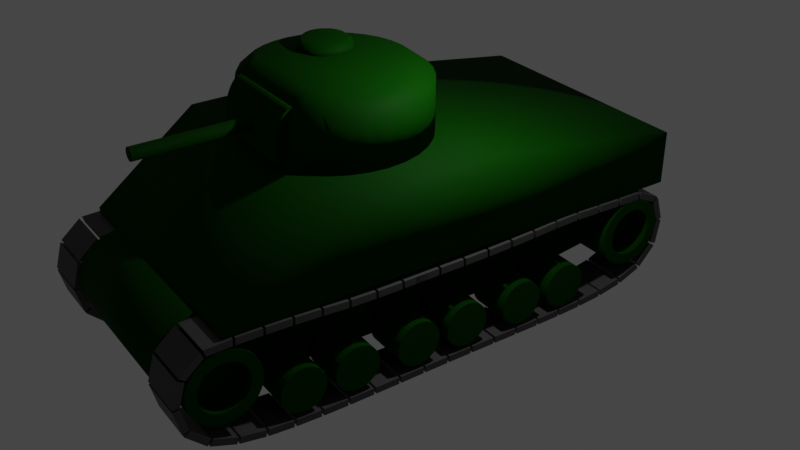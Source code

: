 # Source: Sherman.blend  (saved by Blender 3.1.7; exported with 4.5.12 LTS)
import bpy
from mathutils import Matrix  # noqa: F401  (used for matrix-valued properties, if any)

bpy.ops.wm.read_factory_settings(use_empty=True)
scene = bpy.context.scene
scene.name = 'Scene'

# ---- collections
col_collection = bpy.data.collections.new('Collection'); scene.collection.children.link(col_collection)

# ---- materials (node trees are filled in below, after node groups)
mat_material_001 = bpy.data.materials.new('Material.001')
mat_material_001.use_transparent_shadow = False
mat_material_002 = bpy.data.materials.new('Material.002')
mat_material_002.use_transparent_shadow = False

# ---- material node trees
mat_material_001.use_nodes = True; mat_material_001.node_tree.nodes.clear()
_N = mat_material_001.node_tree.nodes; _L = mat_material_001.node_tree.links
n0 = _N.new('ShaderNodeBsdfPrincipled'); n0.name = 'Principled BSDF'; n0.location = (10, 300)
n0.distribution = 'GGX'
n0.subsurface_method = 'RANDOM_WALK_SKIN'
n0.inputs[0].default_value = (0.002043, 0.05567, 0.0, 1.0)
n0.inputs[1].default_value = 0.6818
n0.inputs[2].default_value = 1.0
n0.inputs[3].default_value = 1.45
n0.inputs[13].default_value = 0.0
n0.inputs[19].default_value = 0.05682
n0.inputs[20].default_value = 0.6664
n0.inputs[27].default_value = (0.0, 0.0, 0.0, 1.0)
n0.inputs[28].default_value = 1.0
n1 = _N.new('ShaderNodeOutputMaterial'); n1.name = 'Material Output'; n1.location = (300, 300)
_L.new(n0.outputs[0], n1.inputs[0])
n1.is_active_output = True
mat_material_002.use_nodes = True; mat_material_002.node_tree.nodes.clear()
_N = mat_material_002.node_tree.nodes; _L = mat_material_002.node_tree.links
n0 = _N.new('ShaderNodeBsdfPrincipled'); n0.name = 'Principled BSDF'; n0.location = (10, 300)
n0.distribution = 'GGX'
n0.subsurface_method = 'RANDOM_WALK_SKIN'
n0.inputs[0].default_value = (0.04487, 0.04487, 0.04487, 1.0)
n0.inputs[3].default_value = 1.45
n0.inputs[27].default_value = (0.0, 0.0, 0.0, 1.0)
n0.inputs[28].default_value = 1.0
n1 = _N.new('ShaderNodeOutputMaterial'); n1.name = 'Material Output'; n1.location = (300, 300)
_L.new(n0.outputs[0], n1.inputs[0])
n1.is_active_output = True

# ---- world
world_world = bpy.data.worlds.new('World'); scene.world = world_world
world_world.use_nodes = True; world_world.node_tree.nodes.clear()
_N = world_world.node_tree.nodes; _L = world_world.node_tree.links
n0 = _N.new('ShaderNodeOutputWorld'); n0.name = 'World Output'; n0.location = (300, 300)
n1 = _N.new('ShaderNodeBackground'); n1.name = 'Background'; n1.location = (10, 300)
n1.inputs[0].default_value = (0.05088, 0.05088, 0.05088, 1.0)
_L.new(n1.outputs[0], n0.inputs[0])
n0.is_active_output = True
world_world.color = (0.05088, 0.05088, 0.05088)
world_world.use_sun_shadow = False
world_world.sun_shadow_jitter_overblur = 0.0

# ---- cameras
cam_camera = bpy.data.cameras.new('Camera')
cam_camera.clip_end = 100.0
cam_camera.ortho_scale = 7.314

# ---- lights
light_light = bpy.data.lights.new('Light', 'POINT')
light_light.transmission_factor = 0.0
light_light.energy = 1000.0
light_light.shadow_soft_size = 0.1
light_light.shadow_maximum_resolution = 0.006
light_light.use_absolute_resolution = True

# ---- meshes
me_cube = bpy.data.meshes.new('Cube')
me_cube.from_pydata([(3.0, 6.01, 1.265), (1.923, 6.01, -1.564), (3.0, -5.344, 0.1172), (1.923, -5.344, -2.0), (-3.0, 6.01, 1.265), (-1.923, 6.01, -1.564), (-3.0, -5.344, 0.1172), (-1.923, -5.344, -2.0), (-1.923, -2.926, -2.0), (3.0, -2.926, 2.0), (-3.0, -2.926, 2.0), (1.923, -2.926, -2.0), (-3.0, 1.037, 2.0), (1.923, 2.552, -2.0), (-1.923, 2.552, -2.0), (3.0, 1.037, 2.0), (3.0, 6.01, 0.0), (-3.0, -5.344, 0.0), (3.0, -5.344, 0.0), (-3.0, 6.01, 0.0), (3.0, -2.926, 0.0), (-3.0, -2.926, 0.0), (3.0, 1.037, 0.0), (-3.0, 1.037, 0.0), (1.923, 6.01, 0.0), (1.923, -5.344, 0.0), (-1.923, 6.01, 0.0), (1.923, -2.926, 0.0), (-1.923, -2.926, 0.0), (1.923, 1.037, 0.0), (-1.923, 1.037, 0.0), (-1.923, -5.344, 0.0), (-1.923, -4.295, -0.9644), (1.923, -4.295, -0.9644), (-1.923, -4.315, -1.166), (1.923, -4.315, -1.166), (-1.923, -4.373, -1.359), (1.923, -4.373, -1.359), (-1.923, -4.469, -1.538), (1.923, -4.469, -1.538), (-1.923, -4.597, -1.694), (1.923, -4.597, -1.694), (-1.923, -4.754, -1.823), (1.923, -4.754, -1.823), (-1.923, -4.932, -1.918), (1.923, -4.932, -1.918), (-1.923, -5.126, -1.977), (1.923, -5.126, -1.977), (-1.923, -5.327, -1.997), (1.923, -5.327, -1.997), (-1.923, -5.528, -1.977), (1.923, -5.528, -1.977), (-1.923, -5.722, -1.918), (1.923, -5.722, -1.918), (-1.923, -5.901, -1.823), (1.923, -5.901, -1.823), (-1.923, -6.057, -1.694), (1.923, -6.057, -1.694), (-1.923, -6.185, -1.538), (1.923, -6.185, -1.538), (-1.923, -6.281, -1.359), (1.923, -6.281, -1.359), (-1.923, -6.339, -1.166), (1.923, -6.339, -1.166), (-1.923, -6.359, -0.9644), (1.923, -6.359, -0.9644), (-1.923, -6.339, -0.763), (1.923, -6.339, -0.763), (-1.923, -6.281, -0.5694), (1.923, -6.281, -0.5694), (-1.923, -6.185, -0.3909), (1.923, -6.185, -0.3909), (-1.923, -6.057, -0.2345), (1.923, -6.057, -0.2345), (-1.923, -5.901, -0.1062), (1.923, -5.901, -0.1062), (-1.923, -5.722, -0.01078), (1.923, -5.722, -0.01078), (-1.923, -5.528, 0.04796), (1.923, -5.528, 0.04796), (-1.923, -5.327, 0.06779), (1.923, -5.327, 0.06779), (-1.923, -5.126, 0.04796), (1.923, -5.126, 0.04796), (-1.923, -4.932, -0.01078), (1.923, -4.932, -0.01078), (-1.923, -4.754, -0.1062), (1.923, -4.754, -0.1062), (-1.923, -4.597, -0.2345), (1.923, -4.597, -0.2345), (-1.923, -4.469, -0.3909), (1.923, -4.469, -0.3909), (-1.923, -4.373, -0.5694), (1.923, -4.373, -0.5694), (-1.923, -4.315, -0.763), (1.923, -4.315, -0.763)], [], [(9, 10, 6, 2), (18, 2, 6, 17), (23, 12, 4, 19), (8, 11, 3, 7), (20, 9, 2, 18), (19, 4, 0, 16), (22, 15, 9, 20), (14, 13, 11, 8), (17, 6, 10, 21), (15, 12, 10, 9), (0, 4, 12, 15), (5, 1, 13, 14), (16, 0, 15, 22), (21, 10, 12, 23), (28, 21, 23, 30), (24, 16, 22, 29), (31, 17, 21, 28), (29, 22, 20, 27), (26, 19, 16, 24), (27, 20, 18, 25), (30, 23, 19, 26), (25, 18, 17, 31), (3, 25, 31, 7), (14, 30, 26, 5), (11, 27, 25, 3), (5, 26, 24, 1), (13, 29, 27, 11), (7, 31, 28, 8), (1, 24, 29, 13), (8, 28, 30, 14), (32, 33, 35, 34), (34, 35, 37, 36), (36, 37, 39, 38), (38, 39, 41, 40), (40, 41, 43, 42), (42, 43, 45, 44), (44, 45, 47, 46), (46, 47, 49, 48), (48, 49, 51, 50), (50, 51, 53, 52), (52, 53, 55, 54), (54, 55, 57, 56), (56, 57, 59, 58), (58, 59, 61, 60), (60, 61, 63, 62), (62, 63, 65, 64), (64, 65, 67, 66), (66, 67, 69, 68), (68, 69, 71, 70), (70, 71, 73, 72), (72, 73, 75, 74), (74, 75, 77, 76), (76, 77, 79, 78), (78, 79, 81, 80), (80, 81, 83, 82), (82, 83, 85, 84), (84, 85, 87, 86), (86, 87, 89, 88), (88, 89, 91, 90), (90, 91, 93, 92), (35, 33, 95, 93, 91, 89, 87, 85, 83, 81, 79, 77, 75, 73, 71, 69, 67, 65, 63, 61, 59, 57, 55, 53, 51, 49, 47, 45, 43, 41, 39, 37), (92, 93, 95, 94), (94, 95, 33, 32), (32, 34, 36, 38, 40, 42, 44, 46, 48, 50, 52, 54, 56, 58, 60, 62, 64, 66, 68, 70, 72, 74, 76, 78, 80, 82, 84, 86, 88, 90, 92, 94)])
me_cube.polygons.foreach_set('use_smooth', [True] * 64)
_uv = me_cube.uv_layers.new(name='UVMap')
_uv.uv.foreach_set('vector', [0.625, 0.6982, 0.875, 0.6982, 0.875, 0.75, 0.625, 0.75, 0.5014, 0.75, 0.625, 0.75, 0.625, 1.0, 0.5014, 1.0, 0.5014, 0.1509, 0.625, 0.1509, 0.625, 0.25, 0.5014, 0.25, 0.125, 0.6982, 0.375, 0.6982, 0.375, 0.75, 0.125, 0.75, 0.5014, 0.6982, 0.625, 0.6982, 0.625, 0.75, 0.5014, 0.75, 0.5014, 0.25, 0.625, 0.25, 0.625, 0.5, 0.5014, 0.5, 0.5014, 0.5991, 0.625, 0.5991, 0.625, 0.6982, 0.5014, 0.6982, 0.125, 0.5991, 0.375, 0.5991, 0.375, 0.6982, 0.125, 0.6982, 0.5014, 0.0, 0.625, 0.0, 0.625, 0.05184, 0.5014, 0.05184, 0.625, 0.5991, 0.875, 0.5991, 0.875, 0.6982, 0.625, 0.6982, 0.625, 0.5, 0.875, 0.5, 0.875, 0.5991, 0.625, 0.5991, 0.125, 0.5, 0.375, 0.5, 0.375, 0.5991, 0.125, 0.5991, 0.5014, 0.5, 0.625, 0.5, 0.625, 0.5991, 0.5014, 0.5991, 0.5014, 0.05184, 0.625, 0.05184, 0.625, 0.1509, 0.5014, 0.1509, 0.4985, 0.05184, 0.5014, 0.05184, 0.5014, 0.1509, 0.4985, 0.1509, 0.4985, 0.5, 0.5014, 0.5, 0.5014, 0.5991, 0.4985, 0.5991, 0.4985, 0.0, 0.5014, 0.0, 0.5014, 0.05184, 0.4985, 0.05184, 0.4985, 0.5991, 0.5014, 0.5991, 0.5014, 0.6982, 0.4985, 0.6982, 0.4985, 0.25, 0.5014, 0.25, 0.5014, 0.5, 0.4985, 0.5, 0.4985, 0.6982, 0.5014, 0.6982, 0.5014, 0.75, 0.4985, 0.75, 0.4985, 0.1509, 0.5014, 0.1509, 0.5014, 0.25, 0.4985, 0.25, 0.4985, 0.75, 0.5014, 0.75, 0.5014, 1.0, 0.4985, 1.0, 0.375, 0.75, 0.4985, 0.75, 0.4985, 1.0, 0.375, 1.0, 0.375, 0.1509, 0.4985, 0.1509, 0.4985, 0.25, 0.375, 0.25, 0.375, 0.6982, 0.4985, 0.6982, 0.4985, 0.75, 0.375, 0.75, 0.375, 0.25, 0.4985, 0.25, 0.4985, 0.5, 0.375, 0.5, 0.375, 0.5991, 0.4985, 0.5991, 0.4985, 0.6982, 0.375, 0.6982, 0.375, 0.0, 0.4985, 0.0, 0.4985, 0.05184, 0.375, 0.05184, 0.375, 0.5, 0.4985, 0.5, 0.4985, 0.5991, 0.375, 0.5991, 0.375, 0.05184, 0.4985, 0.05184, 0.4985, 0.1509, 0.375, 0.1509, 1.0, 0.5, 1.0, 1.0, 0.9688, 1.0, 0.9688, 0.5, 0.9688, 0.5, 0.9688, 1.0, 0.9375, 1.0, 0.9375, 0.5, 0.9375, 0.5, 0.9375, 1.0, 0.9062, 1.0, 0.9062, 0.5, 0.9062, 0.5, 0.9062, 1.0, 0.875, 1.0, 0.875, 0.5, 0.875, 0.5, 0.875, 1.0, 0.8438, 1.0, 0.8438, 0.5, 0.8438, 0.5, 0.8438, 1.0, 0.8125, 1.0, 0.8125, 0.5, 0.8125, 0.5, 0.8125, 1.0, 0.7812, 1.0, 0.7812, 0.5, 0.7812, 0.5, 0.7812, 1.0, 0.75, 1.0, 0.75, 0.5, 0.75, 0.5, 0.75, 1.0, 0.7188, 1.0, 0.7188, 0.5, 0.7188, 0.5, 0.7188, 1.0, 0.6875, 1.0, 0.6875, 0.5, 0.6875, 0.5, 0.6875, 1.0, 0.6562, 1.0, 0.6562, 0.5, 0.6562, 0.5, 0.6562, 1.0, 0.625, 1.0, 0.625, 0.5, 0.625, 0.5, 0.625, 1.0, 0.5938, 1.0, 0.5938, 0.5, 0.5938, 0.5, 0.5938, 1.0, 0.5625, 1.0, 0.5625, 0.5, 0.5625, 0.5, 0.5625, 1.0, 0.5312, 1.0, 0.5312, 0.5, 0.5312, 0.5, 0.5312, 1.0, 0.5, 1.0, 0.5, 0.5, 0.5, 0.5, 0.5, 1.0, 0.4688, 1.0, 0.4688, 0.5, 0.4688, 0.5, 0.4688, 1.0, 0.4375, 1.0, 0.4375, 0.5, 0.4375, 0.5, 0.4375, 1.0, 0.4062, 1.0, 0.4062, 0.5, 0.4062, 0.5, 0.4062, 1.0, 0.375, 1.0, 0.375, 0.5, 0.375, 0.5, 0.375, 1.0, 0.3438, 1.0, 0.3438, 0.5, 0.3438, 0.5, 0.3438, 1.0, 0.3125, 1.0, 0.3125, 0.5, 0.3125, 0.5, 0.3125, 1.0, 0.2812, 1.0, 0.2812, 0.5, 0.2812, 0.5, 0.2812, 1.0, 0.25, 1.0, 0.25, 0.5, 0.25, 0.5, 0.25, 1.0, 0.2188, 1.0, 0.2188, 0.5, 0.2188, 0.5, 0.2188, 1.0, 0.1875, 1.0, 0.1875, 0.5, 0.1875, 0.5, 0.1875, 1.0, 0.1562, 1.0, 0.1562, 0.5, 0.1562, 0.5, 0.1562, 1.0, 0.125, 1.0, 0.125, 0.5, 0.125, 0.5, 0.125, 1.0, 0.09375, 1.0, 0.09375, 0.5, 0.09375, 0.5, 0.09375, 1.0, 0.0625, 1.0, 0.0625, 0.5, 0.2968, 0.4854, 0.25, 0.49, 0.2032, 0.4854, 0.1582, 0.4717, 0.1167, 0.4496, 0.08029, 0.4197, 0.05045, 0.3833, 0.02827, 0.3418, 0.01461, 0.2968, 0.01, 0.25, 0.01461, 0.2032, 0.02827, 0.1582, 0.05045, 0.1167, 0.08029, 0.08029, 0.1167, 0.05045, 0.1582, 0.02827, 0.2032, 0.01461, 0.25, 0.01, 0.2968, 0.01461, 0.3418, 0.02827, 0.3833, 0.05045, 0.4197, 0.08029, 0.4496, 0.1167, 0.4717, 0.1582, 0.4854, 0.2032, 0.49, 0.25, 0.4854, 0.2968, 0.4717, 0.3418, 0.4496, 0.3833, 0.4197, 0.4197, 0.3833, 0.4496, 0.3418, 0.4717, 0.0625, 0.5, 0.0625, 1.0, 0.03125, 1.0, 0.03125, 0.5, 0.03125, 0.5, 0.03125, 1.0, 0.0, 1.0, 0.0, 0.5, 0.75, 0.49, 0.7968, 0.4854, 0.8418, 0.4717, 0.8833, 0.4496, 0.9197, 0.4197, 0.9496, 0.3833, 0.9717, 0.3418, 0.9854, 0.2968, 0.99, 0.25, 0.9854, 0.2032, 0.9717, 0.1582, 0.9496, 0.1167, 0.9197, 0.08029, 0.8833, 0.05045, 0.8418, 0.02827, 0.7968, 0.01461, 0.75, 0.01, 0.7032, 0.01461, 0.6582, 0.02827, 0.6167, 0.05045, 0.5803, 0.08029, 0.5504, 0.1167, 0.5283, 0.1582, 0.5146, 0.2032, 0.51, 0.25, 0.5146, 0.2968, 0.5283, 0.3418, 0.5504, 0.3833, 0.5803, 0.4197, 0.6167, 0.4496, 0.6582, 0.4717, 0.7032, 0.4854])
me_cube.materials.append(mat_material_001)
me_cube.use_remesh_preserve_volume = False
me_cube.use_remesh_preserve_attributes = False
me_cube.use_mirror_vertex_groups = False
me_cube.update()
me_cylinder_001 = bpy.data.meshes.new('Cylinder.001')
me_cylinder_001.from_pydata([(3.732e-09, 0.8026, -1.007), (8.426e-09, 0.6234, 0.7682), (0.1885, 0.784, -1.007), (0.1536, 0.6083, 0.7683), (0.3698, 0.729, -1.007), (0.3012, 0.5635, 0.7683), (0.5368, 0.6397, -1.007), (0.4373, 0.4908, 0.7683), (0.6832, 0.5196, -1.007), (0.5565, 0.3929, 0.7684), (0.8034, 0.3732, -1.007), (0.6544, 0.2736, 0.7685), (0.8927, 0.2061, -1.007), (0.7272, 0.1376, 0.7686), (0.9476, 0.02486, -1.007), (0.7719, -0.01009, 0.7687), (0.9662, -0.1636, -1.007), (0.7871, -0.1636, 0.7688), (0.9476, -0.3521, -1.007), (0.7719, -0.3172, 0.769), (0.8927, -0.5334, -1.007), (0.7272, -0.4648, 0.7691), (0.8034, -0.7004, -1.007), (0.6587, -0.593, 0.7692), (0.5763, -0.9777, -0.9999), (0.5026, -0.6673, 0.7628), (0.4528, -0.9777, -0.9999), (0.4528, -0.6673, 0.7628), (0.3119, -0.9777, -0.9999), (0.3119, -0.6673, 0.7628), (0.159, -0.9777, -0.9999), (0.159, -0.6673, 0.7628), (-6.622e-08, -0.9777, -0.9999), (-6.622e-08, -0.6673, 0.7628), (-0.159, -0.9777, -0.9999), (-0.159, -0.6673, 0.7628), (-0.3119, -0.9777, -0.9999), (-0.3119, -0.6673, 0.7628), (-0.4528, -0.9777, -0.9999), (-0.4528, -0.6673, 0.7628), (-0.5763, -0.9777, -0.9999), (-0.5026, -0.6673, 0.7628), (-0.8034, -0.7004, -1.007), (-0.6587, -0.593, 0.7692), (-0.8927, -0.5334, -1.007), (-0.7272, -0.4648, 0.7691), (-0.9476, -0.3521, -1.007), (-0.7719, -0.3172, 0.769), (-0.9662, -0.1636, -1.007), (-0.7871, -0.1636, 0.7688), (-0.9476, 0.02486, -1.007), (-0.7719, -0.01009, 0.7687), (-0.8927, 0.2061, -1.007), (-0.7272, 0.1376, 0.7686), (-0.8034, 0.3732, -1.007), (-0.6544, 0.2736, 0.7685), (-0.6832, 0.5196, -1.007), (-0.5565, 0.3929, 0.7684), (-0.5368, 0.6397, -1.007), (-0.4373, 0.4908, 0.7683), (-0.3698, 0.729, -1.007), (-0.3012, 0.5635, 0.7683), (-0.1885, 0.784, -1.007), (-0.1536, 0.6083, 0.7683), (0.1885, 0.784, 0.4255), (3.732e-09, 0.8026, 0.4255), (0.3698, 0.729, 0.4255), (0.5368, 0.6397, 0.4255), (0.6832, 0.5196, 0.4255), (0.8034, 0.3732, 0.4255), (0.8927, 0.2061, 0.4255), (0.9476, 0.02486, 0.4255), (0.9662, -0.1636, 0.4255), (0.9476, -0.3521, 0.4255), (0.8927, -0.5334, 0.4255), (0.7614, -0.702, 0.4255), (0.5763, -0.8455, 0.4189), (0.4528, -0.8455, 0.4189), (0.3119, -0.8455, 0.4189), (0.159, -0.8455, 0.4189), (-6.622e-08, -0.8455, 0.4189), (-0.159, -0.8455, 0.4189), (-0.3119, -0.8455, 0.4189), (-0.4528, -0.8455, 0.4189), (-0.5763, -0.8455, 0.4189), (-0.7614, -0.702, 0.4255), (-0.8927, -0.5334, 0.4255), (-0.9476, -0.3521, 0.4255), (-0.9662, -0.1636, 0.4255), (-0.9476, 0.02486, 0.4255), (-0.8927, 0.2061, 0.4255), (-0.8034, 0.3732, 0.4255), (-0.6832, 0.5196, 0.4255), (-0.5368, 0.6397, 0.4255), (-0.3698, 0.729, 0.4255), (-0.1885, 0.784, 0.4255), (-0.3139, 0.2613, 0.909), (-0.367, 0.2666, 0.909), (-0.367, 0.2666, 0.6691), (-0.367, 0.2076, 1.039), (-0.3139, 0.2613, 0.6691), (-0.3254, 0.2035, 1.039), (-0.2629, 0.2458, 0.6691), (-0.2854, 0.1914, 1.039), (-0.2158, 0.2207, 0.6691), (-0.2486, 0.1717, 1.039), (-0.1746, 0.1868, 0.6691), (-0.2162, 0.1451, 1.039), (-0.1407, 0.1456, 0.6691), (-0.1897, 0.1128, 1.039), (-0.1156, 0.09852, 0.6691), (-0.17, 0.07596, 1.039), (-0.1001, 0.04746, 0.6691), (-0.1579, 0.03596, 1.039), (-0.09484, -0.005647, 0.6691), (-0.1538, -0.005647, 1.039), (-0.1001, -0.05875, 0.6691), (-0.1579, -0.04725, 1.039), (-0.1156, -0.1098, 0.6691), (-0.17, -0.08725, 1.039), (-0.1407, -0.1569, 0.6691), (-0.1897, -0.1241, 1.039), (-0.1746, -0.1981, 0.6691), (-0.2162, -0.1564, 1.039), (-0.2158, -0.232, 0.6691), (-0.2486, -0.183, 1.039), (-0.2629, -0.2571, 0.6691), (-0.2854, -0.2027, 1.039), (-0.3139, -0.2726, 0.6691), (-0.3254, -0.2148, 1.039), (-0.367, -0.2778, 0.6691), (-0.367, -0.2189, 1.039), (-0.4201, -0.2726, 0.6691), (-0.4086, -0.2148, 1.039), (-0.4712, -0.2571, 0.6691), (-0.4486, -0.2027, 1.039), (-0.5183, -0.232, 0.6691), (-0.4855, -0.183, 1.039), (-0.5595, -0.1981, 0.6691), (-0.5178, -0.1564, 1.039), (-0.5934, -0.1569, 0.6691), (-0.5443, -0.1241, 1.039), (-0.6185, -0.1098, 0.6691), (-0.564, -0.08725, 1.039), (-0.634, -0.05875, 0.6691), (-0.5762, -0.04725, 1.039), (-0.6392, -0.005647, 0.6691), (-0.5803, -0.005647, 1.039), (-0.634, 0.04746, 0.6691), (-0.5762, 0.03596, 1.039), (-0.6185, 0.09852, 0.6691), (-0.564, 0.07596, 1.039), (-0.5934, 0.1456, 0.6691), (-0.5443, 0.1128, 1.039), (-0.5595, 0.1868, 0.6691), (-0.5178, 0.1451, 1.039), (-0.5183, 0.2207, 0.6691), (-0.4855, 0.1717, 1.039), (-0.4712, 0.2458, 0.6691), (-0.4486, 0.1914, 1.039), (-0.4201, 0.2613, 0.6691), (-0.4086, 0.2035, 1.039), (-0.2629, 0.2458, 0.909), (-0.2158, 0.2207, 0.909), (-0.1746, 0.1868, 0.909), (-0.1407, 0.1456, 0.909), (-0.1156, 0.09852, 0.909), (-0.1001, 0.04746, 0.909), (-0.09484, -0.005647, 0.909), (-0.1001, -0.05875, 0.909), (-0.1156, -0.1098, 0.909), (-0.1407, -0.1569, 0.909), (-0.1746, -0.1981, 0.909), (-0.2158, -0.232, 0.909), (-0.2629, -0.2571, 0.909), (-0.3139, -0.2726, 0.909), (-0.367, -0.2778, 0.909), (-0.4201, -0.2726, 0.909), (-0.4712, -0.2571, 0.909), (-0.5183, -0.232, 0.909), (-0.5595, -0.1981, 0.909), (-0.5934, -0.1569, 0.909), (-0.6185, -0.1098, 0.909), (-0.634, -0.05875, 0.909), (-0.6392, -0.005647, 0.909), (-0.634, 0.04746, 0.909), (-0.6185, 0.09852, 0.909), (-0.5934, 0.1456, 0.909), (-0.5595, 0.1868, 0.909), (-0.5183, 0.2207, 0.909), (-0.4712, 0.2458, 0.909), (-0.4201, 0.2613, 0.909)], [], [(0, 65, 64, 2), (2, 64, 66, 4), (4, 66, 67, 6), (6, 67, 68, 8), (8, 68, 69, 10), (10, 69, 70, 12), (12, 70, 71, 14), (14, 71, 72, 16), (16, 72, 73, 18), (18, 73, 74, 20), (20, 74, 75, 22), (22, 75, 76, 24), (24, 76, 77, 26), (26, 77, 78, 28), (28, 78, 79, 30), (30, 79, 80, 32), (32, 80, 81, 34), (34, 81, 82, 36), (36, 82, 83, 38), (38, 83, 84, 40), (40, 84, 85, 42), (42, 85, 86, 44), (44, 86, 87, 46), (46, 87, 88, 48), (48, 88, 89, 50), (50, 89, 90, 52), (52, 90, 91, 54), (54, 91, 92, 56), (56, 92, 93, 58), (58, 93, 94, 60), (3, 1, 63, 61, 59, 57, 55, 53, 51, 49, 47, 45, 43, 41, 39, 37, 35, 33, 31, 29, 27, 25, 23, 21, 19, 17, 15, 13, 11, 9, 7, 5), (60, 94, 95, 62), (62, 95, 65, 0), (0, 2, 4, 6, 8, 10, 12, 14, 16, 18, 20, 22, 24, 26, 28, 30, 32, 34, 36, 38, 40, 42, 44, 46, 48, 50, 52, 54, 56, 58, 60, 62), (1, 3, 64, 65), (3, 5, 66, 64), (5, 7, 67, 66), (7, 9, 68, 67), (9, 11, 69, 68), (11, 13, 70, 69), (13, 15, 71, 70), (15, 17, 72, 71), (17, 19, 73, 72), (19, 21, 74, 73), (21, 23, 75, 74), (23, 25, 76, 75), (25, 27, 77, 76), (27, 29, 78, 77), (29, 31, 79, 78), (31, 33, 80, 79), (33, 35, 81, 80), (35, 37, 82, 81), (37, 39, 83, 82), (39, 41, 84, 83), (41, 43, 85, 84), (43, 45, 86, 85), (45, 47, 87, 86), (47, 49, 88, 87), (49, 51, 89, 88), (51, 53, 90, 89), (53, 55, 91, 90), (55, 57, 92, 91), (57, 59, 93, 92), (59, 61, 94, 93), (61, 63, 95, 94), (63, 1, 65, 95), (100, 96, 162, 102), (97, 99, 101, 96), (102, 162, 163, 104), (96, 101, 103, 162), (104, 163, 164, 106), (162, 103, 105, 163), (106, 164, 165, 108), (163, 105, 107, 164), (108, 165, 166, 110), (164, 107, 109, 165), (110, 166, 167, 112), (165, 109, 111, 166), (112, 167, 168, 114), (166, 111, 113, 167), (114, 168, 169, 116), (167, 113, 115, 168), (116, 169, 170, 118), (168, 115, 117, 169), (118, 170, 171, 120), (169, 117, 119, 170), (120, 171, 172, 122), (170, 119, 121, 171), (122, 172, 173, 124), (171, 121, 123, 172), (124, 173, 174, 126), (172, 123, 125, 173), (126, 174, 175, 128), (173, 125, 127, 174), (128, 175, 176, 130), (174, 127, 129, 175), (130, 176, 177, 132), (175, 129, 131, 176), (132, 177, 178, 134), (176, 131, 133, 177), (134, 178, 179, 136), (177, 133, 135, 178), (136, 179, 180, 138), (178, 135, 137, 179), (138, 180, 181, 140), (179, 137, 139, 180), (140, 181, 182, 142), (180, 139, 141, 181), (142, 182, 183, 144), (181, 141, 143, 182), (144, 183, 184, 146), (182, 143, 145, 183), (146, 184, 185, 148), (183, 145, 147, 184), (148, 185, 186, 150), (184, 147, 149, 185), (150, 186, 187, 152), (185, 149, 151, 186), (152, 187, 188, 154), (186, 151, 153, 187), (154, 188, 189, 156), (187, 153, 155, 188), (156, 189, 190, 158), (188, 155, 157, 189), (158, 190, 191, 160), (189, 157, 159, 190), (101, 99, 161, 159, 157, 155, 153, 151, 149, 147, 145, 143, 141, 139, 137, 135, 133, 131, 129, 127, 125, 123, 121, 119, 117, 115, 113, 111, 109, 107, 105, 103), (160, 191, 97, 98), (190, 159, 161, 191), (98, 97, 96, 100), (191, 161, 99, 97), (98, 100, 102, 104, 106, 108, 110, 112, 114, 116, 118, 120, 122, 124, 126, 128, 130, 132, 134, 136, 138, 140, 142, 144, 146, 148, 150, 152, 154, 156, 158, 160)])
me_cylinder_001.polygons.foreach_set('use_smooth', [True] * 132)
_uv = me_cylinder_001.uv_layers.new(name='UVMap')
_uv.uv.foreach_set('vector', [1.0, 0.5, 1.0, 1.0, 0.9688, 1.0, 0.9688, 0.5, 0.9688, 0.5, 0.9688, 1.0, 0.9375, 1.0, 0.9375, 0.5, 0.9375, 0.5, 0.9375, 1.0, 0.9062, 1.0, 0.9062, 0.5, 0.9062, 0.5, 0.9062, 1.0, 0.875, 1.0, 0.875, 0.5, 0.875, 0.5, 0.875, 1.0, 0.8438, 1.0, 0.8438, 0.5, 0.8438, 0.5, 0.8438, 1.0, 0.8125, 1.0, 0.8125, 0.5, 0.8125, 0.5, 0.8125, 1.0, 0.7812, 1.0, 0.7812, 0.5, 0.7812, 0.5, 0.7812, 1.0, 0.75, 1.0, 0.75, 0.5, 0.75, 0.5, 0.75, 1.0, 0.7188, 1.0, 0.7188, 0.5, 0.7188, 0.5, 0.7188, 1.0, 0.6875, 1.0, 0.6875, 0.5, 0.6875, 0.5, 0.6875, 1.0, 0.6562, 1.0, 0.6562, 0.5, 0.6562, 0.5, 0.6562, 1.0, 0.625, 1.0, 0.625, 0.5, 0.625, 0.5, 0.625, 1.0, 0.5938, 1.0, 0.5938, 0.5, 0.5938, 0.5, 0.5938, 1.0, 0.5625, 1.0, 0.5625, 0.5, 0.5625, 0.5, 0.5625, 1.0, 0.5312, 1.0, 0.5312, 0.5, 0.5312, 0.5, 0.5312, 1.0, 0.5, 1.0, 0.5, 0.5, 0.5, 0.5, 0.5, 1.0, 0.4688, 1.0, 0.4688, 0.5, 0.4688, 0.5, 0.4688, 1.0, 0.4375, 1.0, 0.4375, 0.5, 0.4375, 0.5, 0.4375, 1.0, 0.4062, 1.0, 0.4062, 0.5, 0.4062, 0.5, 0.4062, 1.0, 0.375, 1.0, 0.375, 0.5, 0.375, 0.5, 0.375, 1.0, 0.3438, 1.0, 0.3438, 0.5, 0.3438, 0.5, 0.3438, 1.0, 0.3125, 1.0, 0.3125, 0.5, 0.3125, 0.5, 0.3125, 1.0, 0.2812, 1.0, 0.2812, 0.5, 0.2812, 0.5, 0.2812, 1.0, 0.25, 1.0, 0.25, 0.5, 0.25, 0.5, 0.25, 1.0, 0.2188, 1.0, 0.2188, 0.5, 0.2188, 0.5, 0.2188, 1.0, 0.1875, 1.0, 0.1875, 0.5, 0.1875, 0.5, 0.1875, 1.0, 0.1562, 1.0, 0.1562, 0.5, 0.1562, 0.5, 0.1562, 1.0, 0.125, 1.0, 0.125, 0.5, 0.125, 0.5, 0.125, 1.0, 0.09375, 1.0, 0.09375, 0.5, 0.09375, 0.5, 0.09375, 1.0, 0.0625, 1.0, 0.0625, 0.5, 0.2882, 0.4411, 0.25, 0.4448, 0.2118, 0.4411, 0.1751, 0.4299, 0.1413, 0.4118, 0.1116, 0.3875, 0.08722, 0.3578, 0.06907, 0.324, 0.05781, 0.2873, 0.05384, 0.2491, 0.05719, 0.2109, 0.06731, 0.1744, 0.08139, 0.1436, 0.1112, 0.1043, 0.124, 0.09982, 0.1621, 0.08653, 0.205, 0.07638, 0.25, 0.07272, 0.295, 0.07638, 0.3379, 0.08653, 0.376, 0.09982, 0.3888, 0.1043, 0.4186, 0.1436, 0.4327, 0.1744, 0.4428, 0.2109, 0.4462, 0.2491, 0.4422, 0.2873, 0.4309, 0.324, 0.4128, 0.3578, 0.3884, 0.3875, 0.3587, 0.4118, 0.3249, 0.4299, 0.0625, 0.5, 0.0625, 1.0, 0.03125, 1.0, 0.03125, 0.5, 0.03125, 0.5, 0.03125, 1.0, 0.0, 1.0, 0.0, 0.5, 0.75, 0.49, 0.7968, 0.4854, 0.8418, 0.4717, 0.8833, 0.4496, 0.9197, 0.4197, 0.9496, 0.3833, 0.9717, 0.3418, 0.9854, 0.2968, 0.99, 0.25, 0.9854, 0.2032, 0.9717, 0.1582, 0.9496, 0.1167, 0.9197, 0.08029, 0.8833, 0.05045, 0.8418, 0.02827, 0.7968, 0.01461, 0.75, 0.01, 0.7032, 0.01461, 0.6582, 0.02827, 0.6167, 0.05045, 0.5803, 0.08029, 0.5504, 0.1167, 0.5283, 0.1582, 0.5146, 0.2032, 0.51, 0.25, 0.5146, 0.2968, 0.5283, 0.3418, 0.5504, 0.3833, 0.5803, 0.4197, 0.6167, 0.4496, 0.6582, 0.4717, 0.7032, 0.4854, 0.25, 0.4448, 0.2882, 0.4411, 0.2968, 0.4854, 0.25, 0.49, 0.2882, 0.4411, 0.3249, 0.4299, 0.3418, 0.4717, 0.2968, 0.4854, 0.3249, 0.4299, 0.3587, 0.4118, 0.3833, 0.4496, 0.3418, 0.4717, 0.3587, 0.4118, 0.3884, 0.3875, 0.4197, 0.4197, 0.3833, 0.4496, 0.3884, 0.3875, 0.4128, 0.3578, 0.4496, 0.3833, 0.4197, 0.4197, 0.4128, 0.3578, 0.4309, 0.324, 0.4717, 0.3418, 0.4496, 0.3833, 0.4309, 0.324, 0.4422, 0.2873, 0.4854, 0.2968, 0.4717, 0.3418, 0.4422, 0.2873, 0.4462, 0.2491, 0.49, 0.25, 0.4854, 0.2968, 0.4462, 0.2491, 0.4428, 0.2109, 0.4854, 0.2032, 0.49, 0.25, 0.4428, 0.2109, 0.4327, 0.1744, 0.4717, 0.1582, 0.4854, 0.2032, 0.4327, 0.1744, 0.4186, 0.1436, 0.4496, 0.1167, 0.4717, 0.1582, 0.4186, 0.1436, 0.3888, 0.1043, 0.4197, 0.08029, 0.4496, 0.1167, 0.3888, 0.1043, 0.376, 0.09982, 0.3833, 0.05045, 0.4197, 0.08029, 0.376, 0.09982, 0.3379, 0.08653, 0.3418, 0.02827, 0.3833, 0.05045, 0.3379, 0.08653, 0.295, 0.07638, 0.2968, 0.01461, 0.3418, 0.02827, 0.295, 0.07638, 0.25, 0.07272, 0.25, 0.01, 0.2968, 0.01461, 0.25, 0.07272, 0.205, 0.07638, 0.2032, 0.01461, 0.25, 0.01, 0.205, 0.07638, 0.1621, 0.08653, 0.1582, 0.02827, 0.2032, 0.01461, 0.1621, 0.08653, 0.124, 0.09982, 0.1167, 0.05045, 0.1582, 0.02827, 0.124, 0.09982, 0.1112, 0.1043, 0.08029, 0.08029, 0.1167, 0.05045, 0.1112, 0.1043, 0.08139, 0.1436, 0.05045, 0.1167, 0.08029, 0.08029, 0.08139, 0.1436, 0.06731, 0.1744, 0.02827, 0.1582, 0.05045, 0.1167, 0.06731, 0.1744, 0.05719, 0.2109, 0.01461, 0.2032, 0.02827, 0.1582, 0.05719, 0.2109, 0.05384, 0.2491, 0.01, 0.25, 0.01461, 0.2032, 0.05384, 0.2491, 0.05781, 0.2873, 0.01461, 0.2968, 0.01, 0.25, 0.05781, 0.2873, 0.06907, 0.324, 0.02827, 0.3418, 0.01461, 0.2968, 0.06907, 0.324, 0.08722, 0.3578, 0.05045, 0.3833, 0.02827, 0.3418, 0.08722, 0.3578, 0.1116, 0.3875, 0.08029, 0.4197, 0.05045, 0.3833, 0.1116, 0.3875, 0.1413, 0.4118, 0.1167, 0.4496, 0.08029, 0.4197, 0.1413, 0.4118, 0.1751, 0.4299, 0.1582, 0.4717, 0.1167, 0.4496, 0.1751, 0.4299, 0.2118, 0.4411, 0.2032, 0.4854, 0.1582, 0.4717, 0.2118, 0.4411, 0.25, 0.4448, 0.25, 0.49, 0.2032, 0.4854, 0.9688, 0.5, 0.9688, 0.75, 0.9375, 0.75, 0.9375, 0.5, 1.0, 0.75, 1.0, 1.0, 0.9688, 1.0, 0.9688, 0.75, 0.9375, 0.5, 0.9375, 0.75, 0.9062, 0.75, 0.9062, 0.5, 0.9688, 0.75, 0.9688, 1.0, 0.9375, 1.0, 0.9375, 0.75, 0.9062, 0.5, 0.9062, 0.75, 0.875, 0.75, 0.875, 0.5, 0.9375, 0.75, 0.9375, 1.0, 0.9062, 1.0, 0.9062, 0.75, 0.875, 0.5, 0.875, 0.75, 0.8438, 0.75, 0.8438, 0.5, 0.9062, 0.75, 0.9062, 1.0, 0.875, 1.0, 0.875, 0.75, 0.8438, 0.5, 0.8438, 0.75, 0.8125, 0.75, 0.8125, 0.5, 0.875, 0.75, 0.875, 1.0, 0.8438, 1.0, 0.8438, 0.75, 0.8125, 0.5, 0.8125, 0.75, 0.7812, 0.75, 0.7812, 0.5, 0.8438, 0.75, 0.8438, 1.0, 0.8125, 1.0, 0.8125, 0.75, 0.7812, 0.5, 0.7812, 0.75, 0.75, 0.75, 0.75, 0.5, 0.8125, 0.75, 0.8125, 1.0, 0.7812, 1.0, 0.7812, 0.75, 0.75, 0.5, 0.75, 0.75, 0.7188, 0.75, 0.7188, 0.5, 0.7812, 0.75, 0.7812, 1.0, 0.75, 1.0, 0.75, 0.75, 0.7188, 0.5, 0.7188, 0.75, 0.6875, 0.75, 0.6875, 0.5, 0.75, 0.75, 0.75, 1.0, 0.7188, 1.0, 0.7188, 0.75, 0.6875, 0.5, 0.6875, 0.75, 0.6562, 0.75, 0.6562, 0.5, 0.7188, 0.75, 0.7188, 1.0, 0.6875, 1.0, 0.6875, 0.75, 0.6562, 0.5, 0.6562, 0.75, 0.625, 0.75, 0.625, 0.5, 0.6875, 0.75, 0.6875, 1.0, 0.6562, 1.0, 0.6562, 0.75, 0.625, 0.5, 0.625, 0.75, 0.5938, 0.75, 0.5938, 0.5, 0.6562, 0.75, 0.6562, 1.0, 0.625, 1.0, 0.625, 0.75, 0.5938, 0.5, 0.5938, 0.75, 0.5625, 0.75, 0.5625, 0.5, 0.625, 0.75, 0.625, 1.0, 0.5938, 1.0, 0.5938, 0.75, 0.5625, 0.5, 0.5625, 0.75, 0.5312, 0.75, 0.5312, 0.5, 0.5938, 0.75, 0.5938, 1.0, 0.5625, 1.0, 0.5625, 0.75, 0.5312, 0.5, 0.5312, 0.75, 0.5, 0.75, 0.5, 0.5, 0.5625, 0.75, 0.5625, 1.0, 0.5312, 1.0, 0.5312, 0.75, 0.5, 0.5, 0.5, 0.75, 0.4688, 0.75, 0.4688, 0.5, 0.5312, 0.75, 0.5312, 1.0, 0.5, 1.0, 0.5, 0.75, 0.4688, 0.5, 0.4688, 0.75, 0.4375, 0.75, 0.4375, 0.5, 0.5, 0.75, 0.5, 1.0, 0.4688, 1.0, 0.4688, 0.75, 0.4375, 0.5, 0.4375, 0.75, 0.4062, 0.75, 0.4062, 0.5, 0.4688, 0.75, 0.4688, 1.0, 0.4375, 1.0, 0.4375, 0.75, 0.4062, 0.5, 0.4062, 0.75, 0.375, 0.75, 0.375, 0.5, 0.4375, 0.75, 0.4375, 1.0, 0.4062, 1.0, 0.4062, 0.75, 0.375, 0.5, 0.375, 0.75, 0.3438, 0.75, 0.3438, 0.5, 0.4062, 0.75, 0.4062, 1.0, 0.375, 1.0, 0.375, 0.75, 0.3438, 0.5, 0.3438, 0.75, 0.3125, 0.75, 0.3125, 0.5, 0.375, 0.75, 0.375, 1.0, 0.3438, 1.0, 0.3438, 0.75, 0.3125, 0.5, 0.3125, 0.75, 0.2812, 0.75, 0.2812, 0.5, 0.3438, 0.75, 0.3438, 1.0, 0.3125, 1.0, 0.3125, 0.75, 0.2812, 0.5, 0.2812, 0.75, 0.25, 0.75, 0.25, 0.5, 0.3125, 0.75, 0.3125, 1.0, 0.2812, 1.0, 0.2812, 0.75, 0.25, 0.5, 0.25, 0.75, 0.2188, 0.75, 0.2188, 0.5, 0.2812, 0.75, 0.2812, 1.0, 0.25, 1.0, 0.25, 0.75, 0.2188, 0.5, 0.2188, 0.75, 0.1875, 0.75, 0.1875, 0.5, 0.25, 0.75, 0.25, 1.0, 0.2188, 1.0, 0.2188, 0.75, 0.1875, 0.5, 0.1875, 0.75, 0.1562, 0.75, 0.1562, 0.5, 0.2188, 0.75, 0.2188, 1.0, 0.1875, 1.0, 0.1875, 0.75, 0.1562, 0.5, 0.1562, 0.75, 0.125, 0.75, 0.125, 0.5, 0.1875, 0.75, 0.1875, 1.0, 0.1562, 1.0, 0.1562, 0.75, 0.125, 0.5, 0.125, 0.75, 0.09375, 0.75, 0.09375, 0.5, 0.1562, 0.75, 0.1562, 1.0, 0.125, 1.0, 0.125, 0.75, 0.09375, 0.5, 0.09375, 0.75, 0.0625, 0.75, 0.0625, 0.5, 0.125, 0.75, 0.125, 1.0, 0.09375, 1.0, 0.09375, 0.75, 0.0625, 0.5, 0.0625, 0.75, 0.03125, 0.75, 0.03125, 0.5, 0.09375, 0.75, 0.09375, 1.0, 0.0625, 1.0, 0.0625, 0.75, 0.2968, 0.4854, 0.25, 0.49, 0.2032, 0.4854, 0.1582, 0.4717, 0.1167, 0.4496, 0.08029, 0.4197, 0.05045, 0.3833, 0.02827, 0.3418, 0.01461, 0.2968, 0.01, 0.25, 0.01461, 0.2032, 0.02827, 0.1582, 0.05045, 0.1167, 0.08029, 0.08029, 0.1167, 0.05045, 0.1582, 0.02827, 0.2032, 0.01461, 0.25, 0.01, 0.2968, 0.01461, 0.3418, 0.02827, 0.3833, 0.05045, 0.4197, 0.08029, 0.4496, 0.1167, 0.4717, 0.1582, 0.4854, 0.2032, 0.49, 0.25, 0.4854, 0.2968, 0.4717, 0.3418, 0.4496, 0.3833, 0.4197, 0.4197, 0.3833, 0.4496, 0.3418, 0.4717, 0.03125, 0.5, 0.03125, 0.75, 0.0, 0.75, 0.0, 0.5, 0.0625, 0.75, 0.0625, 1.0, 0.03125, 1.0, 0.03125, 0.75, 1.0, 0.5, 1.0, 0.75, 0.9688, 0.75, 0.9688, 0.5, 0.03125, 0.75, 0.03125, 1.0, 0.0, 1.0, 0.0, 0.75, 0.75, 0.49, 0.7968, 0.4854, 0.8418, 0.4717, 0.8833, 0.4496, 0.9197, 0.4197, 0.9496, 0.3833, 0.9717, 0.3418, 0.9854, 0.2968, 0.99, 0.25, 0.9854, 0.2032, 0.9717, 0.1582, 0.9496, 0.1167, 0.9197, 0.08029, 0.8833, 0.05045, 0.8418, 0.02827, 0.7968, 0.01461, 0.75, 0.01, 0.7032, 0.01461, 0.6582, 0.02827, 0.6167, 0.05045, 0.5803, 0.08029, 0.5504, 0.1167, 0.5283, 0.1582, 0.5146, 0.2032, 0.51, 0.25, 0.5146, 0.2968, 0.5283, 0.3418, 0.5504, 0.3833, 0.5803, 0.4197, 0.6167, 0.4496, 0.6582, 0.4717, 0.7032, 0.4854])
me_cylinder_001.materials.append(mat_material_001)
me_cylinder_001.use_remesh_fix_poles = True
me_cylinder_001.use_remesh_preserve_attributes = False
me_cylinder_001.update()
me_cylinder_002 = bpy.data.meshes.new('Cylinder.002')
me_cylinder_002.from_pydata([(0.1848, 0.1588, -1.418), (0.1848, 0.1588, 1.418), (0.3468, 0.1174, -1.418), (0.3468, 0.1174, 1.418), (0.4996, 0.06323, -1.418), (0.4996, 0.06323, 1.418), (0.6373, -0.001551, -1.418), (0.6373, -0.001551, 1.418), (0.7545, -0.07448, -1.418), (0.7545, -0.07448, 1.418), (0.8469, -0.1528, -1.418), (0.8469, -0.1528, 1.418), (0.9109, -0.2334, -1.418), (0.9109, -0.2334, 1.418), (0.9439, -0.3132, -1.418), (0.9439, -0.3132, 1.418), (0.9448, -0.3892, -1.418), (0.9448, -0.3892, 1.418), (0.9134, -0.4585, -1.418), (0.9134, -0.4585, 1.418), (0.8511, -0.5184, -1.418), (0.8511, -0.5184, 1.418), (0.7602, -0.5665, -1.418), (0.7602, -0.5665, 1.418), (0.6441, -0.6011, -1.418), (0.6441, -0.6011, 1.418), (0.5074, -0.6208, -1.418), (0.5074, -0.6208, 1.418), (0.3553, -0.6248, -1.418), (0.3553, -0.6248, 1.418), (0.1937, -0.613, -1.418), (0.1937, -0.613, 1.418), (0.0287, -0.5859, -1.418), (0.0287, -0.5859, 1.418), (-0.1333, -0.5445, -1.418), (-0.1333, -0.5445, 1.418), (-0.286, -0.4903, -1.418), (-0.286, -0.4903, 1.418), (-0.4237, -0.4255, -1.418), (-0.4237, -0.4255, 1.418), (-0.541, -0.3526, -1.418), (-0.541, -0.3526, 1.418), (-0.6334, -0.2743, -1.418), (-0.6334, -0.2743, 1.418), (-0.6973, -0.1937, -1.418), (-0.6973, -0.1937, 1.418), (-0.7304, -0.1139, -1.418), (-0.7304, -0.1139, 1.418), (-0.7312, -0.03785, -1.418), (-0.7312, -0.03785, 1.418), (-0.6999, 0.03142, -1.418), (-0.6999, 0.03142, 1.418), (-0.6376, 0.09127, -1.418), (-0.6376, 0.09127, 1.418), (-0.5466, 0.1394, -1.418), (-0.5466, 0.1394, 1.418), (-0.4306, 0.174, -1.418), (-0.4306, 0.174, 1.418), (-0.2939, 0.1937, -1.418), (-0.2939, 0.1937, 1.418), (-0.1418, 0.1977, -1.418), (-0.1418, 0.1977, 1.418), (0.01985, 0.1859, -1.418), (0.01985, 0.1859, 1.418), (-0.1007, -0.337, 7.599e-09), (-0.1007, -4.047, 7.599e-09), (-0.0968, -0.337, 0.03919), (-0.0968, -4.047, 0.03919), (-0.08537, -0.337, 0.07687), (-0.08537, -4.047, 0.07687), (-0.0668, -0.337, 0.1116), (-0.0668, -4.047, 0.1116), (-0.04182, -0.337, 0.142), (-0.04182, -4.047, 0.142), (-0.01138, -0.337, 0.167), (-0.01138, -4.047, 0.167), (0.02335, -0.337, 0.1856), (0.02335, -4.047, 0.1856), (0.06103, -0.337, 0.197), (0.06103, -4.047, 0.197), (0.1002, -0.337, 0.2009), (0.1002, -4.047, 0.2009), (0.1394, -0.337, 0.197), (0.1394, -4.047, 0.197), (0.1771, -0.337, 0.1856), (0.1771, -4.047, 0.1856), (0.2118, -0.337, 0.167), (0.2118, -4.047, 0.167), (0.2423, -0.337, 0.142), (0.2423, -4.047, 0.142), (0.2672, -0.337, 0.1116), (0.2672, -4.047, 0.1116), (0.2858, -0.337, 0.07687), (0.2858, -4.047, 0.07687), (0.2972, -0.337, 0.03919), (0.2972, -4.047, 0.03919), (0.3011, -0.337, -4.029e-08), (0.3011, -4.047, -4.029e-08), (0.2972, -0.337, -0.03919), (0.2972, -4.047, -0.03919), (0.2858, -0.337, -0.07687), (0.2858, -4.047, -0.07687), (0.2672, -0.337, -0.1116), (0.2672, -4.047, -0.1116), (0.2423, -0.337, -0.142), (0.2423, -4.047, -0.142), (0.2118, -0.337, -0.167), (0.2118, -4.047, -0.167), (0.1771, -0.337, -0.1856), (0.1771, -4.047, -0.1856), (0.1394, -0.337, -0.197), (0.1394, -4.047, -0.197), (0.1002, -0.337, -0.2009), (0.1002, -4.047, -0.2009), (0.06103, -0.337, -0.197), (0.06103, -4.047, -0.197), (0.02335, -0.337, -0.1856), (0.02335, -4.047, -0.1856), (-0.01138, -0.337, -0.167), (-0.01138, -4.047, -0.167), (-0.04182, -0.337, -0.142), (-0.04182, -4.047, -0.142), (-0.0668, -0.337, -0.1116), (-0.0668, -4.047, -0.1116), (-0.08537, -0.337, -0.07687), (-0.08537, -4.047, -0.07687), (-0.0968, -0.337, -0.03919), (-0.0968, -4.047, -0.03919)], [], [(0, 1, 3, 2), (2, 3, 5, 4), (4, 5, 7, 6), (6, 7, 9, 8), (8, 9, 11, 10), (10, 11, 13, 12), (12, 13, 15, 14), (14, 15, 17, 16), (16, 17, 19, 18), (18, 19, 21, 20), (20, 21, 23, 22), (22, 23, 25, 24), (24, 25, 27, 26), (26, 27, 29, 28), (28, 29, 31, 30), (30, 31, 33, 32), (32, 33, 35, 34), (34, 35, 37, 36), (36, 37, 39, 38), (38, 39, 41, 40), (40, 41, 43, 42), (42, 43, 45, 44), (44, 45, 47, 46), (46, 47, 49, 48), (48, 49, 51, 50), (50, 51, 53, 52), (52, 53, 55, 54), (54, 55, 57, 56), (56, 57, 59, 58), (58, 59, 61, 60), (3, 1, 63, 61, 59, 57, 55, 53, 51, 49, 47, 45, 43, 41, 39, 37, 35, 33, 31, 29, 27, 25, 23, 21, 19, 17, 15, 13, 11, 9, 7, 5), (60, 61, 63, 62), (62, 63, 1, 0), (0, 2, 4, 6, 8, 10, 12, 14, 16, 18, 20, 22, 24, 26, 28, 30, 32, 34, 36, 38, 40, 42, 44, 46, 48, 50, 52, 54, 56, 58, 60, 62), (64, 65, 67, 66), (66, 67, 69, 68), (68, 69, 71, 70), (70, 71, 73, 72), (72, 73, 75, 74), (74, 75, 77, 76), (76, 77, 79, 78), (78, 79, 81, 80), (80, 81, 83, 82), (82, 83, 85, 84), (84, 85, 87, 86), (86, 87, 89, 88), (88, 89, 91, 90), (90, 91, 93, 92), (92, 93, 95, 94), (94, 95, 97, 96), (96, 97, 99, 98), (98, 99, 101, 100), (100, 101, 103, 102), (102, 103, 105, 104), (104, 105, 107, 106), (106, 107, 109, 108), (108, 109, 111, 110), (110, 111, 113, 112), (112, 113, 115, 114), (114, 115, 117, 116), (116, 117, 119, 118), (118, 119, 121, 120), (120, 121, 123, 122), (122, 123, 125, 124), (67, 65, 127, 125, 123, 121, 119, 117, 115, 113, 111, 109, 107, 105, 103, 101, 99, 97, 95, 93, 91, 89, 87, 85, 83, 81, 79, 77, 75, 73, 71, 69), (124, 125, 127, 126), (126, 127, 65, 64), (64, 66, 68, 70, 72, 74, 76, 78, 80, 82, 84, 86, 88, 90, 92, 94, 96, 98, 100, 102, 104, 106, 108, 110, 112, 114, 116, 118, 120, 122, 124, 126)])
_uv = me_cylinder_002.uv_layers.new(name='UVMap')
_uv.uv.foreach_set('vector', [1.0, 0.5, 1.0, 1.0, 0.9688, 1.0, 0.9688, 0.5, 0.9688, 0.5, 0.9688, 1.0, 0.9375, 1.0, 0.9375, 0.5, 0.9375, 0.5, 0.9375, 1.0, 0.9062, 1.0, 0.9062, 0.5, 0.9062, 0.5, 0.9062, 1.0, 0.875, 1.0, 0.875, 0.5, 0.875, 0.5, 0.875, 1.0, 0.8438, 1.0, 0.8438, 0.5, 0.8438, 0.5, 0.8438, 1.0, 0.8125, 1.0, 0.8125, 0.5, 0.8125, 0.5, 0.8125, 1.0, 0.7812, 1.0, 0.7812, 0.5, 0.7812, 0.5, 0.7812, 1.0, 0.75, 1.0, 0.75, 0.5, 0.75, 0.5, 0.75, 1.0, 0.7188, 1.0, 0.7188, 0.5, 0.7188, 0.5, 0.7188, 1.0, 0.6875, 1.0, 0.6875, 0.5, 0.6875, 0.5, 0.6875, 1.0, 0.6562, 1.0, 0.6562, 0.5, 0.6562, 0.5, 0.6562, 1.0, 0.625, 1.0, 0.625, 0.5, 0.625, 0.5, 0.625, 1.0, 0.5938, 1.0, 0.5938, 0.5, 0.5938, 0.5, 0.5938, 1.0, 0.5625, 1.0, 0.5625, 0.5, 0.5625, 0.5, 0.5625, 1.0, 0.5312, 1.0, 0.5312, 0.5, 0.5312, 0.5, 0.5312, 1.0, 0.5, 1.0, 0.5, 0.5, 0.5, 0.5, 0.5, 1.0, 0.4688, 1.0, 0.4688, 0.5, 0.4688, 0.5, 0.4688, 1.0, 0.4375, 1.0, 0.4375, 0.5, 0.4375, 0.5, 0.4375, 1.0, 0.4062, 1.0, 0.4062, 0.5, 0.4062, 0.5, 0.4062, 1.0, 0.375, 1.0, 0.375, 0.5, 0.375, 0.5, 0.375, 1.0, 0.3438, 1.0, 0.3438, 0.5, 0.3438, 0.5, 0.3438, 1.0, 0.3125, 1.0, 0.3125, 0.5, 0.3125, 0.5, 0.3125, 1.0, 0.2812, 1.0, 0.2812, 0.5, 0.2812, 0.5, 0.2812, 1.0, 0.25, 1.0, 0.25, 0.5, 0.25, 0.5, 0.25, 1.0, 0.2188, 1.0, 0.2188, 0.5, 0.2188, 0.5, 0.2188, 1.0, 0.1875, 1.0, 0.1875, 0.5, 0.1875, 0.5, 0.1875, 1.0, 0.1562, 1.0, 0.1562, 0.5, 0.1562, 0.5, 0.1562, 1.0, 0.125, 1.0, 0.125, 0.5, 0.125, 0.5, 0.125, 1.0, 0.09375, 1.0, 0.09375, 0.5, 0.09375, 0.5, 0.09375, 1.0, 0.0625, 1.0, 0.0625, 0.5, 0.2968, 0.4854, 0.25, 0.49, 0.2032, 0.4854, 0.1582, 0.4717, 0.1167, 0.4496, 0.08029, 0.4197, 0.05045, 0.3833, 0.02827, 0.3418, 0.01461, 0.2968, 0.01, 0.25, 0.01461, 0.2032, 0.02827, 0.1582, 0.05045, 0.1167, 0.08029, 0.08029, 0.1167, 0.05045, 0.1582, 0.02827, 0.2032, 0.01461, 0.25, 0.01, 0.2968, 0.01461, 0.3418, 0.02827, 0.3833, 0.05045, 0.4197, 0.08029, 0.4496, 0.1167, 0.4717, 0.1582, 0.4854, 0.2032, 0.49, 0.25, 0.4854, 0.2968, 0.4717, 0.3418, 0.4496, 0.3833, 0.4197, 0.4197, 0.3833, 0.4496, 0.3418, 0.4717, 0.0625, 0.5, 0.0625, 1.0, 0.03125, 1.0, 0.03125, 0.5, 0.03125, 0.5, 0.03125, 1.0, 0.0, 1.0, 0.0, 0.5, 0.75, 0.49, 0.7968, 0.4854, 0.8418, 0.4717, 0.8833, 0.4496, 0.9197, 0.4197, 0.9496, 0.3833, 0.9717, 0.3418, 0.9854, 0.2968, 0.99, 0.25, 0.9854, 0.2032, 0.9717, 0.1582, 0.9496, 0.1167, 0.9197, 0.08029, 0.8833, 0.05045, 0.8418, 0.02827, 0.7968, 0.01461, 0.75, 0.01, 0.7032, 0.01461, 0.6582, 0.02827, 0.6167, 0.05045, 0.5803, 0.08029, 0.5504, 0.1167, 0.5283, 0.1582, 0.5146, 0.2032, 0.51, 0.25, 0.5146, 0.2968, 0.5283, 0.3418, 0.5504, 0.3833, 0.5803, 0.4197, 0.6167, 0.4496, 0.6582, 0.4717, 0.7032, 0.4854, 1.0, 0.5, 1.0, 1.0, 0.9688, 1.0, 0.9688, 0.5, 0.9688, 0.5, 0.9688, 1.0, 0.9375, 1.0, 0.9375, 0.5, 0.9375, 0.5, 0.9375, 1.0, 0.9062, 1.0, 0.9062, 0.5, 0.9062, 0.5, 0.9062, 1.0, 0.875, 1.0, 0.875, 0.5, 0.875, 0.5, 0.875, 1.0, 0.8438, 1.0, 0.8438, 0.5, 0.8438, 0.5, 0.8438, 1.0, 0.8125, 1.0, 0.8125, 0.5, 0.8125, 0.5, 0.8125, 1.0, 0.7812, 1.0, 0.7812, 0.5, 0.7812, 0.5, 0.7812, 1.0, 0.75, 1.0, 0.75, 0.5, 0.75, 0.5, 0.75, 1.0, 0.7188, 1.0, 0.7188, 0.5, 0.7188, 0.5, 0.7188, 1.0, 0.6875, 1.0, 0.6875, 0.5, 0.6875, 0.5, 0.6875, 1.0, 0.6562, 1.0, 0.6562, 0.5, 0.6562, 0.5, 0.6562, 1.0, 0.625, 1.0, 0.625, 0.5, 0.625, 0.5, 0.625, 1.0, 0.5938, 1.0, 0.5938, 0.5, 0.5938, 0.5, 0.5938, 1.0, 0.5625, 1.0, 0.5625, 0.5, 0.5625, 0.5, 0.5625, 1.0, 0.5312, 1.0, 0.5312, 0.5, 0.5312, 0.5, 0.5312, 1.0, 0.5, 1.0, 0.5, 0.5, 0.5, 0.5, 0.5, 1.0, 0.4688, 1.0, 0.4688, 0.5, 0.4688, 0.5, 0.4688, 1.0, 0.4375, 1.0, 0.4375, 0.5, 0.4375, 0.5, 0.4375, 1.0, 0.4062, 1.0, 0.4062, 0.5, 0.4062, 0.5, 0.4062, 1.0, 0.375, 1.0, 0.375, 0.5, 0.375, 0.5, 0.375, 1.0, 0.3438, 1.0, 0.3438, 0.5, 0.3438, 0.5, 0.3438, 1.0, 0.3125, 1.0, 0.3125, 0.5, 0.3125, 0.5, 0.3125, 1.0, 0.2812, 1.0, 0.2812, 0.5, 0.2812, 0.5, 0.2812, 1.0, 0.25, 1.0, 0.25, 0.5, 0.25, 0.5, 0.25, 1.0, 0.2188, 1.0, 0.2188, 0.5, 0.2188, 0.5, 0.2188, 1.0, 0.1875, 1.0, 0.1875, 0.5, 0.1875, 0.5, 0.1875, 1.0, 0.1562, 1.0, 0.1562, 0.5, 0.1562, 0.5, 0.1562, 1.0, 0.125, 1.0, 0.125, 0.5, 0.125, 0.5, 0.125, 1.0, 0.09375, 1.0, 0.09375, 0.5, 0.09375, 0.5, 0.09375, 1.0, 0.0625, 1.0, 0.0625, 0.5, 0.2968, 0.4854, 0.25, 0.49, 0.2032, 0.4854, 0.1582, 0.4717, 0.1167, 0.4496, 0.08029, 0.4197, 0.05045, 0.3833, 0.02827, 0.3418, 0.01461, 0.2968, 0.01, 0.25, 0.01461, 0.2032, 0.02827, 0.1582, 0.05045, 0.1167, 0.08029, 0.08029, 0.1167, 0.05045, 0.1582, 0.02827, 0.2032, 0.01461, 0.25, 0.01, 0.2968, 0.01461, 0.3418, 0.02827, 0.3833, 0.05045, 0.4197, 0.08029, 0.4496, 0.1167, 0.4717, 0.1582, 0.4854, 0.2032, 0.49, 0.25, 0.4854, 0.2968, 0.4717, 0.3418, 0.4496, 0.3833, 0.4197, 0.4197, 0.3833, 0.4496, 0.3418, 0.4717, 0.0625, 0.5, 0.0625, 1.0, 0.03125, 1.0, 0.03125, 0.5, 0.03125, 0.5, 0.03125, 1.0, 0.0, 1.0, 0.0, 0.5, 0.75, 0.49, 0.7968, 0.4854, 0.8418, 0.4717, 0.8833, 0.4496, 0.9197, 0.4197, 0.9496, 0.3833, 0.9717, 0.3418, 0.9854, 0.2968, 0.99, 0.25, 0.9854, 0.2032, 0.9717, 0.1582, 0.9496, 0.1167, 0.9197, 0.08029, 0.8833, 0.05045, 0.8418, 0.02827, 0.7968, 0.01461, 0.75, 0.01, 0.7032, 0.01461, 0.6582, 0.02827, 0.6167, 0.05045, 0.5803, 0.08029, 0.5504, 0.1167, 0.5283, 0.1582, 0.5146, 0.2032, 0.51, 0.25, 0.5146, 0.2968, 0.5283, 0.3418, 0.5504, 0.3833, 0.5803, 0.4197, 0.6167, 0.4496, 0.6582, 0.4717, 0.7032, 0.4854])
me_cylinder_002.materials.append(mat_material_001)
me_cylinder_002.use_remesh_fix_poles = True
me_cylinder_002.use_remesh_preserve_attributes = False
me_cylinder_002.update()
me_cube_001 = bpy.data.meshes.new('Cube.001')
me_cube_001.from_pydata([(-1.0, -1.0, -1.0), (-1.0, -1.0, 1.0), (-1.0, 1.0, -1.0), (-1.0, 1.0, 1.0), (1.0, -1.0, -1.0), (1.0, -1.0, 1.0), (1.0, 1.0, -1.0), (1.0, 1.0, 1.0)], [], [(0, 1, 3, 2), (2, 3, 7, 6), (6, 7, 5, 4), (4, 5, 1, 0), (2, 6, 4, 0), (7, 3, 1, 5)])
_uv = me_cube_001.uv_layers.new(name='UVMap')
_uv.uv.foreach_set('vector', [0.375, 0.0, 0.625, 0.0, 0.625, 0.25, 0.375, 0.25, 0.375, 0.25, 0.625, 0.25, 0.625, 0.5, 0.375, 0.5, 0.375, 0.5, 0.625, 0.5, 0.625, 0.75, 0.375, 0.75, 0.375, 0.75, 0.625, 0.75, 0.625, 1.0, 0.375, 1.0, 0.125, 0.5, 0.375, 0.5, 0.375, 0.75, 0.125, 0.75, 0.625, 0.5, 0.875, 0.5, 0.875, 0.75, 0.625, 0.75])
me_cube_001.materials.append(mat_material_002)
me_cube_001.use_remesh_fix_poles = True
me_cube_001.use_remesh_preserve_attributes = False
me_cube_001.update()
me_cylinder_003 = bpy.data.meshes.new('Cylinder.003')
me_cylinder_003.from_pydata([(0.0, 1.0, -1.0), (-3.956e-08, 0.6892, 1.0), (0.1951, 0.9808, -1.0), (0.1344, 0.6759, 1.0), (0.3827, 0.9239, -1.0), (0.2637, 0.6367, 1.0), (0.5556, 0.8315, -1.0), (0.3829, 0.573, 1.0), (0.7071, 0.7071, -1.0), (0.4873, 0.4873, 1.0), (0.8315, 0.5556, -1.0), (0.573, 0.3829, 1.0), (0.9239, 0.3827, -1.0), (0.6367, 0.2637, 1.0), (0.9808, 0.1951, -1.0), (0.6759, 0.1344, 1.0), (1.0, -4.371e-08, -1.0), (0.6892, -3.44e-08, 1.0), (0.9808, -0.1951, -1.0), (0.6759, -0.1344, 1.0), (0.9239, -0.3827, -1.0), (0.6367, -0.2637, 1.0), (0.8315, -0.5556, -1.0), (0.573, -0.3829, 1.0), (0.7071, -0.7071, -1.0), (0.4873, -0.4873, 1.0), (0.5556, -0.8315, -1.0), (0.3829, -0.573, 1.0), (0.3827, -0.9239, -1.0), (0.2637, -0.6367, 1.0), (0.1951, -0.9808, -1.0), (0.1344, -0.6759, 1.0), (-8.742e-08, -1.0, -1.0), (-6.881e-08, -0.6892, 1.0), (-0.1951, -0.9808, -1.0), (-0.1344, -0.6759, 1.0), (-0.3827, -0.9239, -1.0), (-0.2637, -0.6367, 1.0), (-0.5556, -0.8315, -1.0), (-0.3829, -0.573, 1.0), (-0.7071, -0.7071, -1.0), (-0.4873, -0.4873, 1.0), (-0.8315, -0.5556, -1.0), (-0.573, -0.3829, 1.0), (-0.9239, -0.3827, -1.0), (-0.6367, -0.2637, 1.0), (-0.9808, -0.1951, -1.0), (-0.6759, -0.1344, 1.0), (-1.0, 1.192e-08, -1.0), (-0.6892, 1.192e-08, 1.0), (-0.9808, 0.1951, -1.0), (-0.6759, 0.1344, 1.0), (-0.9239, 0.3827, -1.0), (-0.6367, 0.2637, 1.0), (-0.8315, 0.5556, -1.0), (-0.573, 0.3829, 1.0), (-0.7071, 0.7071, -1.0), (-0.4873, 0.4873, 1.0), (-0.5556, 0.8315, -1.0), (-0.3829, 0.573, 1.0), (-0.3827, 0.9239, -1.0), (-0.2637, 0.6367, 1.0), (-0.1951, 0.9808, -1.0), (-0.1344, 0.6759, 1.0), (0.1951, 0.9808, 1.0), (0.0, 1.0, 1.0), (0.3827, 0.9239, 1.0), (0.5556, 0.8315, 1.0), (0.7071, 0.7071, 1.0), (0.8315, 0.5556, 1.0), (0.9239, 0.3827, 1.0), (0.9808, 0.1951, 1.0), (1.0, -4.371e-08, 1.0), (0.9808, -0.1951, 1.0), (0.9239, -0.3827, 1.0), (0.8315, -0.5556, 1.0), (0.7071, -0.7071, 1.0), (0.5556, -0.8315, 1.0), (0.3827, -0.9239, 1.0), (0.1951, -0.9808, 1.0), (-8.742e-08, -1.0, 1.0), (-0.1951, -0.9808, 1.0), (-0.3827, -0.9239, 1.0), (-0.5556, -0.8315, 1.0), (-0.7071, -0.7071, 1.0), (-0.8315, -0.5556, 1.0), (-0.9239, -0.3827, 1.0), (-0.9808, -0.1951, 1.0), (-1.0, 1.192e-08, 1.0), (-0.9808, 0.1951, 1.0), (-0.9239, 0.3827, 1.0), (-0.8315, 0.5556, 1.0), (-0.7071, 0.7071, 1.0), (-0.5556, 0.8315, 1.0), (-0.3827, 0.9239, 1.0), (-0.1951, 0.9808, 1.0), (-7.395e-08, 0.6892, 0.03958), (0.1344, 0.6759, 0.03958), (0.2637, 0.6367, 0.03958), (0.3829, 0.573, 0.03958), (0.4873, 0.4873, 0.03958), (0.573, 0.3829, 0.03958), (0.6367, 0.2637, 0.03958), (0.6759, 0.1344, 0.03958), (0.6892, -3.44e-08, 0.03958), (0.6759, -0.1344, 0.03958), (0.6367, -0.2637, 0.03958), (0.573, -0.3829, 0.03958), (0.4873, -0.4873, 0.03958), (0.3829, -0.573, 0.03958), (0.2637, -0.6367, 0.03958), (0.1344, -0.6759, 0.03958), (-1.032e-07, -0.6892, 0.03958), (-0.1344, -0.6759, 0.03958), (-0.2637, -0.6367, 0.03958), (-0.3829, -0.573, 0.03958), (-0.4873, -0.4873, 0.03958), (-0.573, -0.3829, 0.03958), (-0.6367, -0.2637, 0.03958), (-0.6759, -0.1344, 0.03958), (-0.6892, 1.192e-08, 0.03958), (-0.6759, 0.1344, 0.03958), (-0.6367, 0.2637, 0.03958), (-0.573, 0.3829, 0.03958), (-0.4873, 0.4873, 0.03958), (-0.3829, 0.573, 0.03958), (-0.2637, 0.6367, 0.03958), (-0.1344, 0.6759, 0.03958)], [], [(0, 65, 64, 2), (2, 64, 66, 4), (4, 66, 67, 6), (6, 67, 68, 8), (8, 68, 69, 10), (10, 69, 70, 12), (12, 70, 71, 14), (14, 71, 72, 16), (16, 72, 73, 18), (18, 73, 74, 20), (20, 74, 75, 22), (22, 75, 76, 24), (24, 76, 77, 26), (26, 77, 78, 28), (28, 78, 79, 30), (30, 79, 80, 32), (32, 80, 81, 34), (34, 81, 82, 36), (36, 82, 83, 38), (38, 83, 84, 40), (40, 84, 85, 42), (42, 85, 86, 44), (44, 86, 87, 46), (46, 87, 88, 48), (48, 88, 89, 50), (50, 89, 90, 52), (52, 90, 91, 54), (54, 91, 92, 56), (56, 92, 93, 58), (58, 93, 94, 60), (55, 53, 122, 123), (60, 94, 95, 62), (62, 95, 65, 0), (0, 2, 4, 6, 8, 10, 12, 14, 16, 18, 20, 22, 24, 26, 28, 30, 32, 34, 36, 38, 40, 42, 44, 46, 48, 50, 52, 54, 56, 58, 60, 62), (1, 3, 64, 65), (3, 5, 66, 64), (5, 7, 67, 66), (7, 9, 68, 67), (9, 11, 69, 68), (11, 13, 70, 69), (13, 15, 71, 70), (15, 17, 72, 71), (17, 19, 73, 72), (19, 21, 74, 73), (21, 23, 75, 74), (23, 25, 76, 75), (25, 27, 77, 76), (27, 29, 78, 77), (29, 31, 79, 78), (31, 33, 80, 79), (33, 35, 81, 80), (35, 37, 82, 81), (37, 39, 83, 82), (39, 41, 84, 83), (41, 43, 85, 84), (43, 45, 86, 85), (45, 47, 87, 86), (47, 49, 88, 87), (49, 51, 89, 88), (51, 53, 90, 89), (53, 55, 91, 90), (55, 57, 92, 91), (57, 59, 93, 92), (59, 61, 94, 93), (61, 63, 95, 94), (63, 1, 65, 95), (97, 96, 127, 126, 125, 124, 123, 122, 121, 120, 119, 118, 117, 116, 115, 114, 113, 112, 111, 110, 109, 108, 107, 106, 105, 104, 103, 102, 101, 100, 99, 98), (29, 27, 109, 110), (3, 1, 96, 97), (57, 55, 123, 124), (31, 29, 110, 111), (5, 3, 97, 98), (59, 57, 124, 125), (33, 31, 111, 112), (7, 5, 98, 99), (61, 59, 125, 126), (35, 33, 112, 113), (9, 7, 99, 100), (63, 61, 126, 127), (37, 35, 113, 114), (11, 9, 100, 101), (1, 63, 127, 96), (39, 37, 114, 115), (13, 11, 101, 102), (41, 39, 115, 116), (15, 13, 102, 103), (43, 41, 116, 117), (17, 15, 103, 104), (45, 43, 117, 118), (19, 17, 104, 105), (47, 45, 118, 119), (21, 19, 105, 106), (49, 47, 119, 120), (23, 21, 106, 107), (51, 49, 120, 121), (25, 23, 107, 108), (53, 51, 121, 122), (27, 25, 108, 109)])
_uv = me_cylinder_003.uv_layers.new(name='UVMap')
_uv.uv.foreach_set('vector', [1.0, 0.5, 1.0, 1.0, 0.9688, 1.0, 0.9688, 0.5, 0.9688, 0.5, 0.9688, 1.0, 0.9375, 1.0, 0.9375, 0.5, 0.9375, 0.5, 0.9375, 1.0, 0.9062, 1.0, 0.9062, 0.5, 0.9062, 0.5, 0.9062, 1.0, 0.875, 1.0, 0.875, 0.5, 0.875, 0.5, 0.875, 1.0, 0.8438, 1.0, 0.8438, 0.5, 0.8438, 0.5, 0.8438, 1.0, 0.8125, 1.0, 0.8125, 0.5, 0.8125, 0.5, 0.8125, 1.0, 0.7812, 1.0, 0.7812, 0.5, 0.7812, 0.5, 0.7812, 1.0, 0.75, 1.0, 0.75, 0.5, 0.75, 0.5, 0.75, 1.0, 0.7188, 1.0, 0.7188, 0.5, 0.7188, 0.5, 0.7188, 1.0, 0.6875, 1.0, 0.6875, 0.5, 0.6875, 0.5, 0.6875, 1.0, 0.6562, 1.0, 0.6562, 0.5, 0.6562, 0.5, 0.6562, 1.0, 0.625, 1.0, 0.625, 0.5, 0.625, 0.5, 0.625, 1.0, 0.5938, 1.0, 0.5938, 0.5, 0.5938, 0.5, 0.5938, 1.0, 0.5625, 1.0, 0.5625, 0.5, 0.5625, 0.5, 0.5625, 1.0, 0.5312, 1.0, 0.5312, 0.5, 0.5312, 0.5, 0.5312, 1.0, 0.5, 1.0, 0.5, 0.5, 0.5, 0.5, 0.5, 1.0, 0.4688, 1.0, 0.4688, 0.5, 0.4688, 0.5, 0.4688, 1.0, 0.4375, 1.0, 0.4375, 0.5, 0.4375, 0.5, 0.4375, 1.0, 0.4062, 1.0, 0.4062, 0.5, 0.4062, 0.5, 0.4062, 1.0, 0.375, 1.0, 0.375, 0.5, 0.375, 0.5, 0.375, 1.0, 0.3438, 1.0, 0.3438, 0.5, 0.3438, 0.5, 0.3438, 1.0, 0.3125, 1.0, 0.3125, 0.5, 0.3125, 0.5, 0.3125, 1.0, 0.2812, 1.0, 0.2812, 0.5, 0.2812, 0.5, 0.2812, 1.0, 0.25, 1.0, 0.25, 0.5, 0.25, 0.5, 0.25, 1.0, 0.2188, 1.0, 0.2188, 0.5, 0.2188, 0.5, 0.2188, 1.0, 0.1875, 1.0, 0.1875, 0.5, 0.1875, 0.5, 0.1875, 1.0, 0.1562, 1.0, 0.1562, 0.5, 0.1562, 0.5, 0.1562, 1.0, 0.125, 1.0, 0.125, 0.5, 0.125, 0.5, 0.125, 1.0, 0.09375, 1.0, 0.09375, 0.5, 0.09375, 0.5, 0.09375, 1.0, 0.0625, 1.0, 0.0625, 0.5, 0.1125, 0.3419, 0.09719, 0.3133, 0.09719, 0.3133, 0.1125, 0.3419, 0.0625, 0.5, 0.0625, 1.0, 0.03125, 1.0, 0.03125, 0.5, 0.03125, 0.5, 0.03125, 1.0, 0.0, 1.0, 0.0, 0.5, 0.75, 0.49, 0.7968, 0.4854, 0.8418, 0.4717, 0.8833, 0.4496, 0.9197, 0.4197, 0.9496, 0.3833, 0.9717, 0.3418, 0.9854, 0.2968, 0.99, 0.25, 0.9854, 0.2032, 0.9717, 0.1582, 0.9496, 0.1167, 0.9197, 0.08029, 0.8833, 0.05045, 0.8418, 0.02827, 0.7968, 0.01461, 0.75, 0.01, 0.7032, 0.01461, 0.6582, 0.02827, 0.6167, 0.05045, 0.5803, 0.08029, 0.5504, 0.1167, 0.5283, 0.1582, 0.5146, 0.2032, 0.51, 0.25, 0.5146, 0.2968, 0.5283, 0.3418, 0.5504, 0.3833, 0.5803, 0.4197, 0.6167, 0.4496, 0.6582, 0.4717, 0.7032, 0.4854, 0.25, 0.4154, 0.2823, 0.4122, 0.2968, 0.4854, 0.25, 0.49, 0.2823, 0.4122, 0.3133, 0.4028, 0.3418, 0.4717, 0.2968, 0.4854, 0.3133, 0.4028, 0.3419, 0.3875, 0.3833, 0.4496, 0.3418, 0.4717, 0.3419, 0.3875, 0.367, 0.367, 0.4197, 0.4197, 0.3833, 0.4496, 0.367, 0.367, 0.3875, 0.3419, 0.4496, 0.3833, 0.4197, 0.4197, 0.3875, 0.3419, 0.4028, 0.3133, 0.4717, 0.3418, 0.4496, 0.3833, 0.4028, 0.3133, 0.4122, 0.2823, 0.4854, 0.2968, 0.4717, 0.3418, 0.4122, 0.2823, 0.4154, 0.25, 0.49, 0.25, 0.4854, 0.2968, 0.4154, 0.25, 0.4122, 0.2177, 0.4854, 0.2032, 0.49, 0.25, 0.4122, 0.2177, 0.4028, 0.1867, 0.4717, 0.1582, 0.4854, 0.2032, 0.4028, 0.1867, 0.3875, 0.1581, 0.4496, 0.1167, 0.4717, 0.1582, 0.3875, 0.1581, 0.367, 0.133, 0.4197, 0.08029, 0.4496, 0.1167, 0.367, 0.133, 0.3419, 0.1125, 0.3833, 0.05045, 0.4197, 0.08029, 0.3419, 0.1125, 0.3133, 0.09719, 0.3418, 0.02827, 0.3833, 0.05045, 0.3133, 0.09719, 0.2823, 0.08778, 0.2968, 0.01461, 0.3418, 0.02827, 0.2823, 0.08778, 0.25, 0.0846, 0.25, 0.01, 0.2968, 0.01461, 0.25, 0.0846, 0.2177, 0.08778, 0.2032, 0.01461, 0.25, 0.01, 0.2177, 0.08778, 0.1867, 0.09719, 0.1582, 0.02827, 0.2032, 0.01461, 0.1867, 0.09719, 0.1581, 0.1125, 0.1167, 0.05045, 0.1582, 0.02827, 0.1581, 0.1125, 0.133, 0.133, 0.08029, 0.08029, 0.1167, 0.05045, 0.133, 0.133, 0.1125, 0.1581, 0.05045, 0.1167, 0.08029, 0.08029, 0.1125, 0.1581, 0.09719, 0.1867, 0.02827, 0.1582, 0.05045, 0.1167, 0.09719, 0.1867, 0.08778, 0.2177, 0.01461, 0.2032, 0.02827, 0.1582, 0.08778, 0.2177, 0.0846, 0.25, 0.01, 0.25, 0.01461, 0.2032, 0.0846, 0.25, 0.08778, 0.2823, 0.01461, 0.2968, 0.01, 0.25, 0.08778, 0.2823, 0.09719, 0.3133, 0.02827, 0.3418, 0.01461, 0.2968, 0.09719, 0.3133, 0.1125, 0.3419, 0.05045, 0.3833, 0.02827, 0.3418, 0.1125, 0.3419, 0.133, 0.367, 0.08029, 0.4197, 0.05045, 0.3833, 0.133, 0.367, 0.1581, 0.3875, 0.1167, 0.4496, 0.08029, 0.4197, 0.1581, 0.3875, 0.1867, 0.4028, 0.1582, 0.4717, 0.1167, 0.4496, 0.1867, 0.4028, 0.2177, 0.4122, 0.2032, 0.4854, 0.1582, 0.4717, 0.2177, 0.4122, 0.25, 0.4154, 0.25, 0.49, 0.2032, 0.4854, 0.2823, 0.4122, 0.25, 0.4154, 0.2177, 0.4122, 0.1867, 0.4028, 0.1581, 0.3875, 0.133, 0.367, 0.1125, 0.3419, 0.09719, 0.3133, 0.08778, 0.2823, 0.0846, 0.25, 0.08778, 0.2177, 0.09719, 0.1867, 0.1125, 0.1581, 0.133, 0.133, 0.1581, 0.1125, 0.1867, 0.09719, 0.2177, 0.08778, 0.25, 0.0846, 0.2823, 0.08778, 0.3133, 0.09719, 0.3419, 0.1125, 0.367, 0.133, 0.3875, 0.1581, 0.4028, 0.1867, 0.4122, 0.2177, 0.4154, 0.25, 0.4122, 0.2823, 0.4028, 0.3133, 0.3875, 0.3419, 0.367, 0.367, 0.3419, 0.3875, 0.3133, 0.4028, 0.3133, 0.09719, 0.3419, 0.1125, 0.3419, 0.1125, 0.3133, 0.09719, 0.2823, 0.4122, 0.25, 0.4154, 0.25, 0.4154, 0.2823, 0.4122, 0.133, 0.367, 0.1125, 0.3419, 0.1125, 0.3419, 0.133, 0.367, 0.2823, 0.08778, 0.3133, 0.09719, 0.3133, 0.09719, 0.2823, 0.08778, 0.3133, 0.4028, 0.2823, 0.4122, 0.2823, 0.4122, 0.3133, 0.4028, 0.1581, 0.3875, 0.133, 0.367, 0.133, 0.367, 0.1581, 0.3875, 0.25, 0.0846, 0.2823, 0.08778, 0.2823, 0.08778, 0.25, 0.0846, 0.3419, 0.3875, 0.3133, 0.4028, 0.3133, 0.4028, 0.3419, 0.3875, 0.1867, 0.4028, 0.1581, 0.3875, 0.1581, 0.3875, 0.1867, 0.4028, 0.2177, 0.08778, 0.25, 0.0846, 0.25, 0.0846, 0.2177, 0.08778, 0.367, 0.367, 0.3419, 0.3875, 0.3419, 0.3875, 0.367, 0.367, 0.2177, 0.4122, 0.1867, 0.4028, 0.1867, 0.4028, 0.2177, 0.4122, 0.1867, 0.09719, 0.2177, 0.08778, 0.2177, 0.08778, 0.1867, 0.09719, 0.3875, 0.3419, 0.367, 0.367, 0.367, 0.367, 0.3875, 0.3419, 0.25, 0.4154, 0.2177, 0.4122, 0.2177, 0.4122, 0.25, 0.4154, 0.1581, 0.1125, 0.1867, 0.09719, 0.1867, 0.09719, 0.1581, 0.1125, 0.4028, 0.3133, 0.3875, 0.3419, 0.3875, 0.3419, 0.4028, 0.3133, 0.133, 0.133, 0.1581, 0.1125, 0.1581, 0.1125, 0.133, 0.133, 0.4122, 0.2823, 0.4028, 0.3133, 0.4028, 0.3133, 0.4122, 0.2823, 0.1125, 0.1581, 0.133, 0.133, 0.133, 0.133, 0.1125, 0.1581, 0.4154, 0.25, 0.4122, 0.2823, 0.4122, 0.2823, 0.4154, 0.25, 0.09719, 0.1867, 0.1125, 0.1581, 0.1125, 0.1581, 0.09719, 0.1867, 0.4122, 0.2177, 0.4154, 0.25, 0.4154, 0.25, 0.4122, 0.2177, 0.08778, 0.2177, 0.09719, 0.1867, 0.09719, 0.1867, 0.08778, 0.2177, 0.4028, 0.1867, 0.4122, 0.2177, 0.4122, 0.2177, 0.4028, 0.1867, 0.0846, 0.25, 0.08778, 0.2177, 0.08778, 0.2177, 0.0846, 0.25, 0.3875, 0.1581, 0.4028, 0.1867, 0.4028, 0.1867, 0.3875, 0.1581, 0.08778, 0.2823, 0.0846, 0.25, 0.0846, 0.25, 0.08778, 0.2823, 0.367, 0.133, 0.3875, 0.1581, 0.3875, 0.1581, 0.367, 0.133, 0.09719, 0.3133, 0.08778, 0.2823, 0.08778, 0.2823, 0.09719, 0.3133, 0.3419, 0.1125, 0.367, 0.133, 0.367, 0.133, 0.3419, 0.1125])
me_cylinder_003.materials.append(mat_material_001)
me_cylinder_003.use_remesh_fix_poles = True
me_cylinder_003.use_remesh_preserve_attributes = False
me_cylinder_003.update()
me_cylinder_004 = bpy.data.meshes.new('Cylinder.004')
me_cylinder_004.from_pydata([(0.0, 1.0, -1.0), (0.0, 1.0, 1.0), (0.1951, 0.9808, -1.0), (0.1951, 0.9808, 1.0), (0.3827, 0.9239, -1.0), (0.3827, 0.9239, 1.0), (0.5556, 0.8315, -1.0), (0.5556, 0.8315, 1.0), (0.7071, 0.7071, -1.0), (0.7071, 0.7071, 1.0), (0.8315, 0.5556, -1.0), (0.8315, 0.5556, 1.0), (0.9239, 0.3827, -1.0), (0.9239, 0.3827, 1.0), (0.9808, 0.1951, -1.0), (0.9808, 0.1951, 1.0), (1.0, -4.371e-08, -1.0), (1.0, -4.371e-08, 1.0), (0.9808, -0.1951, -1.0), (0.9808, -0.1951, 1.0), (0.9239, -0.3827, -1.0), (0.9239, -0.3827, 1.0), (0.8315, -0.5556, -1.0), (0.8315, -0.5556, 1.0), (0.7071, -0.7071, -1.0), (0.7071, -0.7071, 1.0), (0.5556, -0.8315, -1.0), (0.5556, -0.8315, 1.0), (0.3827, -0.9239, -1.0), (0.3827, -0.9239, 1.0), (0.1951, -0.9808, -1.0), (0.1951, -0.9808, 1.0), (-8.742e-08, -1.0, -1.0), (-8.742e-08, -1.0, 1.0), (-0.1951, -0.9808, -1.0), (-0.1951, -0.9808, 1.0), (-0.3827, -0.9239, -1.0), (-0.3827, -0.9239, 1.0), (-0.5556, -0.8315, -1.0), (-0.5556, -0.8315, 1.0), (-0.7071, -0.7071, -1.0), (-0.7071, -0.7071, 1.0), (-0.8315, -0.5556, -1.0), (-0.8315, -0.5556, 1.0), (-0.9239, -0.3827, -1.0), (-0.9239, -0.3827, 1.0), (-0.9808, -0.1951, -1.0), (-0.9808, -0.1951, 1.0), (-1.0, 1.192e-08, -1.0), (-1.0, 1.192e-08, 1.0), (-0.9808, 0.1951, -1.0), (-0.9808, 0.1951, 1.0), (-0.9239, 0.3827, -1.0), (-0.9239, 0.3827, 1.0), (-0.8315, 0.5556, -1.0), (-0.8315, 0.5556, 1.0), (-0.7071, 0.7071, -1.0), (-0.7071, 0.7071, 1.0), (-0.5556, 0.8315, -1.0), (-0.5556, 0.8315, 1.0), (-0.3827, 0.9239, -1.0), (-0.3827, 0.9239, 1.0), (-0.1951, 0.9808, -1.0), (-0.1951, 0.9808, 1.0)], [], [(0, 1, 3, 2), (2, 3, 5, 4), (4, 5, 7, 6), (6, 7, 9, 8), (8, 9, 11, 10), (10, 11, 13, 12), (12, 13, 15, 14), (14, 15, 17, 16), (16, 17, 19, 18), (18, 19, 21, 20), (20, 21, 23, 22), (22, 23, 25, 24), (24, 25, 27, 26), (26, 27, 29, 28), (28, 29, 31, 30), (30, 31, 33, 32), (32, 33, 35, 34), (34, 35, 37, 36), (36, 37, 39, 38), (38, 39, 41, 40), (40, 41, 43, 42), (42, 43, 45, 44), (44, 45, 47, 46), (46, 47, 49, 48), (48, 49, 51, 50), (50, 51, 53, 52), (52, 53, 55, 54), (54, 55, 57, 56), (56, 57, 59, 58), (58, 59, 61, 60), (3, 1, 63, 61, 59, 57, 55, 53, 51, 49, 47, 45, 43, 41, 39, 37, 35, 33, 31, 29, 27, 25, 23, 21, 19, 17, 15, 13, 11, 9, 7, 5), (60, 61, 63, 62), (62, 63, 1, 0), (0, 2, 4, 6, 8, 10, 12, 14, 16, 18, 20, 22, 24, 26, 28, 30, 32, 34, 36, 38, 40, 42, 44, 46, 48, 50, 52, 54, 56, 58, 60, 62)])
_uv = me_cylinder_004.uv_layers.new(name='UVMap')
_uv.uv.foreach_set('vector', [1.0, 0.5, 1.0, 1.0, 0.9688, 1.0, 0.9688, 0.5, 0.9688, 0.5, 0.9688, 1.0, 0.9375, 1.0, 0.9375, 0.5, 0.9375, 0.5, 0.9375, 1.0, 0.9062, 1.0, 0.9062, 0.5, 0.9062, 0.5, 0.9062, 1.0, 0.875, 1.0, 0.875, 0.5, 0.875, 0.5, 0.875, 1.0, 0.8438, 1.0, 0.8438, 0.5, 0.8438, 0.5, 0.8438, 1.0, 0.8125, 1.0, 0.8125, 0.5, 0.8125, 0.5, 0.8125, 1.0, 0.7812, 1.0, 0.7812, 0.5, 0.7812, 0.5, 0.7812, 1.0, 0.75, 1.0, 0.75, 0.5, 0.75, 0.5, 0.75, 1.0, 0.7188, 1.0, 0.7188, 0.5, 0.7188, 0.5, 0.7188, 1.0, 0.6875, 1.0, 0.6875, 0.5, 0.6875, 0.5, 0.6875, 1.0, 0.6562, 1.0, 0.6562, 0.5, 0.6562, 0.5, 0.6562, 1.0, 0.625, 1.0, 0.625, 0.5, 0.625, 0.5, 0.625, 1.0, 0.5938, 1.0, 0.5938, 0.5, 0.5938, 0.5, 0.5938, 1.0, 0.5625, 1.0, 0.5625, 0.5, 0.5625, 0.5, 0.5625, 1.0, 0.5312, 1.0, 0.5312, 0.5, 0.5312, 0.5, 0.5312, 1.0, 0.5, 1.0, 0.5, 0.5, 0.5, 0.5, 0.5, 1.0, 0.4688, 1.0, 0.4688, 0.5, 0.4688, 0.5, 0.4688, 1.0, 0.4375, 1.0, 0.4375, 0.5, 0.4375, 0.5, 0.4375, 1.0, 0.4062, 1.0, 0.4062, 0.5, 0.4062, 0.5, 0.4062, 1.0, 0.375, 1.0, 0.375, 0.5, 0.375, 0.5, 0.375, 1.0, 0.3438, 1.0, 0.3438, 0.5, 0.3438, 0.5, 0.3438, 1.0, 0.3125, 1.0, 0.3125, 0.5, 0.3125, 0.5, 0.3125, 1.0, 0.2812, 1.0, 0.2812, 0.5, 0.2812, 0.5, 0.2812, 1.0, 0.25, 1.0, 0.25, 0.5, 0.25, 0.5, 0.25, 1.0, 0.2188, 1.0, 0.2188, 0.5, 0.2188, 0.5, 0.2188, 1.0, 0.1875, 1.0, 0.1875, 0.5, 0.1875, 0.5, 0.1875, 1.0, 0.1562, 1.0, 0.1562, 0.5, 0.1562, 0.5, 0.1562, 1.0, 0.125, 1.0, 0.125, 0.5, 0.125, 0.5, 0.125, 1.0, 0.09375, 1.0, 0.09375, 0.5, 0.09375, 0.5, 0.09375, 1.0, 0.0625, 1.0, 0.0625, 0.5, 0.2968, 0.4854, 0.25, 0.49, 0.2032, 0.4854, 0.1582, 0.4717, 0.1167, 0.4496, 0.08029, 0.4197, 0.05045, 0.3833, 0.02827, 0.3418, 0.01461, 0.2968, 0.01, 0.25, 0.01461, 0.2032, 0.02827, 0.1582, 0.05045, 0.1167, 0.08029, 0.08029, 0.1167, 0.05045, 0.1582, 0.02827, 0.2032, 0.01461, 0.25, 0.01, 0.2968, 0.01461, 0.3418, 0.02827, 0.3833, 0.05045, 0.4197, 0.08029, 0.4496, 0.1167, 0.4717, 0.1582, 0.4854, 0.2032, 0.49, 0.25, 0.4854, 0.2968, 0.4717, 0.3418, 0.4496, 0.3833, 0.4197, 0.4197, 0.3833, 0.4496, 0.3418, 0.4717, 0.0625, 0.5, 0.0625, 1.0, 0.03125, 1.0, 0.03125, 0.5, 0.03125, 0.5, 0.03125, 1.0, 0.0, 1.0, 0.0, 0.5, 0.75, 0.49, 0.7968, 0.4854, 0.8418, 0.4717, 0.8833, 0.4496, 0.9197, 0.4197, 0.9496, 0.3833, 0.9717, 0.3418, 0.9854, 0.2968, 0.99, 0.25, 0.9854, 0.2032, 0.9717, 0.1582, 0.9496, 0.1167, 0.9197, 0.08029, 0.8833, 0.05045, 0.8418, 0.02827, 0.7968, 0.01461, 0.75, 0.01, 0.7032, 0.01461, 0.6582, 0.02827, 0.6167, 0.05045, 0.5803, 0.08029, 0.5504, 0.1167, 0.5283, 0.1582, 0.5146, 0.2032, 0.51, 0.25, 0.5146, 0.2968, 0.5283, 0.3418, 0.5504, 0.3833, 0.5803, 0.4197, 0.6167, 0.4496, 0.6582, 0.4717, 0.7032, 0.4854])
me_cylinder_004.materials.append(mat_material_001)
me_cylinder_004.use_remesh_fix_poles = True
me_cylinder_004.use_remesh_preserve_attributes = False
me_cylinder_004.update()

# ---- curves / text
cu_beziercircle = bpy.data.curves.new('BezierCircle', 'CURVE')
cu_beziercircle.dimensions = '3D'
_sp = cu_beziercircle.splines.new('BEZIER'); _sp.bezier_points.add(15)
_sp.bezier_points.foreach_set('co', [-0.8724, 0.0, 5.576e-09, -0.9588, 2.69, 4.659e-09, -0.9471, 4.566, 6.93e-09, -0.8234, 5.665, 8.561e-10, 0.0, 6.023, 0.0, 0.9141, 5.622, 3.105e-09, 1.334, 4.453, 9.964e-09, 1.452, 2.568, 1.689e-08, 1.462, 0.01595, 2.021e-08, 1.494, -2.699, 1.722e-08, 1.403, -4.711, 1.026e-08, 0.9756, -5.96, 3.215e-09, 0.0, -6.39, 0.0, -0.8978, -5.865, 1.903e-10, -0.9758, -4.842, 8.407e-09, -0.8957, -2.852, 8.935e-09])
_sp.bezier_points.foreach_set('handle_left', [-0.8769, -1.098, 5.605e-09, -0.9137, 1.931, 5.187e-09, -0.9529, 4.072, 7.62e-09, -0.9805, 5.424, 1.37e-09, -0.4086, 6.023, 0.0, 0.7026, 5.886, 1.24e-09, 1.255, 4.965, 7.461e-09, 1.441, 3.31, 1.498e-08, 1.456, 0.9719, 2.012e-08, 1.492, -1.908, 1.91e-08, 1.477, -4.164, 1.281e-08, 1.198, -5.677, 5.141e-09, 0.4403, -6.39, 0.0, -0.732, -6.121, -3.413e-10, -0.9757, -5.366, 7.703e-09, -0.9523, -3.657, 8.418e-09])
_sp.bezier_points.foreach_set('handle_right', [-0.8682, 1.036, 5.549e-09, -1.004, 3.449, 4.131e-09, -0.9412, 5.06, 6.239e-09, -0.6664, 5.906, 3.418e-10, 0.4086, 6.023, 0.0, 1.126, 5.358, 4.97e-09, 1.413, 3.941, 1.247e-08, 1.463, 1.825, 1.881e-08, 1.47, -1.0, 2.031e-08, 1.496, -3.49, 1.535e-08, 1.328, -5.257, 7.706e-09, 0.7537, -6.243, 1.289e-09, -0.4403, -6.39, 0.0, -1.064, -5.61, 7.22e-10, -0.9759, -4.318, 9.111e-09, -0.839, -2.047, 9.452e-09])
for _p, _l, _r in zip(_sp.bezier_points, ['ALIGNED', 'ALIGNED', 'ALIGNED', 'ALIGNED', 'ALIGNED', 'ALIGNED', 'ALIGNED', 'ALIGNED', 'ALIGNED', 'ALIGNED', 'ALIGNED', 'ALIGNED', 'ALIGNED', 'ALIGNED', 'ALIGNED', 'ALIGNED'], ['ALIGNED', 'ALIGNED', 'ALIGNED', 'ALIGNED', 'ALIGNED', 'ALIGNED', 'ALIGNED', 'ALIGNED', 'ALIGNED', 'ALIGNED', 'ALIGNED', 'ALIGNED', 'ALIGNED', 'ALIGNED', 'ALIGNED', 'ALIGNED']): _p.handle_left_type = _l; _p.handle_right_type = _r
_sp.order_u = 0
_sp.order_v = 0
_sp.use_cyclic_u = True
cu_beziercircle.use_path = True
cu_beziercircle.fill_mode = 'FULL'

# ---- objects
ob_cube = bpy.data.objects.new('Cube', me_cube)
ob_light = bpy.data.objects.new('Light', light_light)
ob_camera = bpy.data.objects.new('Camera', cam_camera)
ob_cylinder_001 = bpy.data.objects.new('Cylinder.001', me_cylinder_001)
ob_cylinder_002 = bpy.data.objects.new('Cylinder.002', me_cylinder_002)
ob_beziercircle = bpy.data.objects.new('BezierCircle', cu_beziercircle)
ob_cube_001 = bpy.data.objects.new('Cube.001', me_cube_001)
ob_cylinder = bpy.data.objects.new('Cylinder', me_cylinder_003)
ob_cylinder_003 = bpy.data.objects.new('Cylinder.003', me_cylinder_004)

# ---- transforms, parenting, visibility, modifiers, constraints
ob_cube.location = (0.0, 0.0, 0.0)
ob_cube.lock_rotations_4d = False
ob_cube.empty_display_type = 'ARROWS'
ob_cube.lineart.crease_threshold = 0.0
ob_light.location = (4.076, 1.005, 5.904)
ob_light.rotation_euler = (0.6503, 0.05522, 1.866)
ob_light.lock_rotations_4d = False
ob_light.empty_display_type = 'ARROWS'
ob_light.color = (0.0, 0.0, 0.0, 0.0)
ob_light.lineart.crease_threshold = 0.0
ob_camera.location = (18.66, -12.1, 11.79)
ob_camera.rotation_euler = (1.061, 4.124e-07, 0.9704)
ob_camera.lock_rotations_4d = False
ob_camera.empty_display_type = 'ARROWS'
ob_camera.color = (0.0, 0.0, 0.0, 0.0)
ob_camera.display_type = 'WIRE'
ob_camera.lineart.crease_threshold = 0.0
ob_cylinder_001.location = (0.0, -0.6888, 2.893)
ob_cylinder_001.scale = (2.259, 2.259, 0.8694)
ob_cylinder_002.location = (0.0, -2.549, 2.732)
ob_cylinder_002.rotation_euler = (-0.0, 1.571, 0.0)
ob_cylinder_002.scale = (0.7467, 0.7467, 0.7467)
ob_beziercircle.location = (1.064, 0.0, -1.066)
ob_beziercircle.rotation_euler = (0.0, 1.571, 0.0)
ob_cube_001.location = (2.503, 0.0, -0.07973)
ob_cube_001.rotation_euler = (-0.0, 1.571, 0.0)
ob_cube_001.scale = (0.5394, 0.2878, 0.08065)
_m = ob_cube_001.modifiers.new('Array', 'ARRAY')
_m.count = 44
_m.relative_offset_displace = (0.0, 1.1, 0.0)
_m = ob_cube_001.modifiers.new('Curve', 'CURVE')
_m.object = ob_beziercircle
_m.deform_axis = 'POS_Y'
_m = ob_cube_001.modifiers.new('Mirror', 'MIRROR')
_m.mirror_object = ob_cube
_c = ob_cube_001.constraints.new('CLAMP_TO'); _c.name = 'Clamp To'
_c.target = ob_beziercircle
ob_cylinder.location = (2.513, -5.39, -1.025)
ob_cylinder.rotation_euler = (-0.0, 1.571, 0.0)
ob_cylinder.scale = (0.8254, 0.8254, 0.5508)
_m = ob_cylinder.modifiers.new('Array', 'ARRAY')
_m.relative_offset_displace = (0.0, 6.35, 0.0)
ob_cylinder_003.location = (2.513, -3.703, -1.819)
ob_cylinder_003.rotation_euler = (-0.0, 1.571, 0.0)
ob_cylinder_003.scale = (0.5287, 0.5287, 0.5287)
_m = ob_cylinder_003.modifiers.new('Array', 'ARRAY')
_m.relative_offset_displace = (0.0, 1.2, 0.0)
_m = ob_cylinder_003.modifiers.new('Array.001', 'ARRAY')
_m.count = 3
_m.relative_offset_displace = (0.0, 1.2, 0.0)
_m = ob_cylinder_003.modifiers.new('Mirror', 'MIRROR')
_m.mirror_object = ob_cube

# ---- collection membership
col_collection.objects.link(ob_cube)
col_collection.objects.link(ob_light)
col_collection.objects.link(ob_camera)
col_collection.objects.link(ob_cylinder_001)
col_collection.objects.link(ob_cylinder_002)
col_collection.objects.link(ob_beziercircle)
col_collection.objects.link(ob_cube_001)
col_collection.objects.link(ob_cylinder)
col_collection.objects.link(ob_cylinder_003)

# ---- scene / render settings (as saved in the file)
scene.camera = ob_camera
scene.frame_start = 1; scene.frame_end = 250; scene.frame_set(1)
scene.render.engine = 'BLENDER_EEVEE_NEXT'
scene.cycles.sampling_pattern = 'TABULATED_SOBOL'
scene.cycles.use_light_tree = False
scene.view_settings.view_transform = 'Filmic'
bpy.context.view_layer.update()
